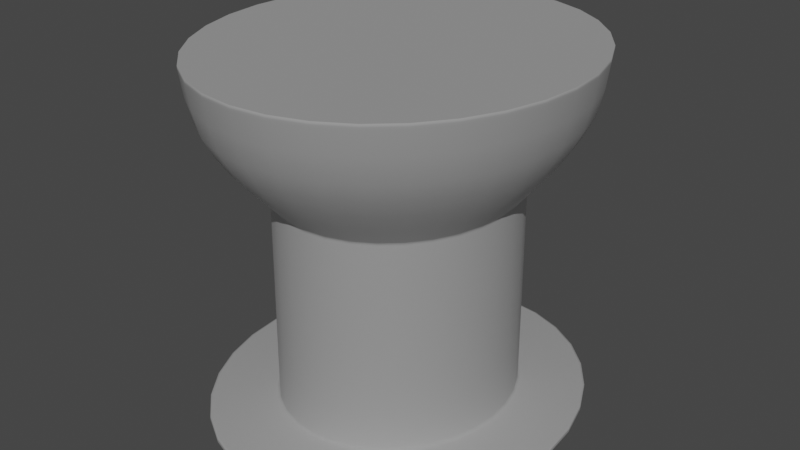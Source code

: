 # Source: pod.blend  (saved by Blender 2.83.18; exported with 4.5.12 LTS)
import bpy
from mathutils import Matrix  # noqa: F401  (used for matrix-valued properties, if any)

bpy.ops.wm.read_factory_settings(use_empty=True)
scene = bpy.context.scene
scene.name = 'Scene'

# ---- collections
col_collection = bpy.data.collections.new('Collection'); scene.collection.children.link(col_collection)
col_mesh = bpy.data.collections.new('Mesh'); scene.collection.children.link(col_mesh)
col_rig = bpy.data.collections.new('Rig'); scene.collection.children.link(col_rig)
col_extras = bpy.data.collections.new('Extras'); scene.collection.children.link(col_extras)

# ---- world
world_world = bpy.data.worlds.new('World'); scene.world = world_world
world_world.use_nodes = True; world_world.node_tree.nodes.clear()
_N = world_world.node_tree.nodes; _L = world_world.node_tree.links
n0 = _N.new('ShaderNodeOutputWorld'); n0.name = 'World Output'; n0.location = (300, 300)
n1 = _N.new('ShaderNodeBackground'); n1.name = 'Background'; n1.location = (10, 300)
n1.inputs[0].default_value = (0.05088, 0.05088, 0.05088, 1.0)
_L.new(n1.outputs[0], n0.inputs[0])
n0.is_active_output = True
world_world.color = (0.05088, 0.05088, 0.05088)
world_world.use_sun_shadow = False
world_world.sun_shadow_jitter_overblur = 0.0

# ---- lights
light_sun = bpy.data.lights.new('Sun', 'SUN')
light_sun.transmission_factor = 0.0
light_sun.energy = 1.0
light_sun.shadow_soft_size = 0.125

# ---- meshes
me_cylinder = bpy.data.meshes.new('Cylinder')
me_cylinder.from_pydata([(0.0, 1.0, 0.01669), (0.0, 1.0, 2.017), (0.1951, 0.9808, 0.01669), (0.1951, 0.9808, 2.017), (0.3827, 0.9239, 0.01669), (0.3827, 0.9239, 2.017), (0.5556, 0.8315, 0.01669), (0.5556, 0.8315, 2.017), (0.7071, 0.7071, 0.01669), (0.7071, 0.7071, 2.017), (0.8315, 0.5556, 0.01669), (0.8315, 0.5556, 2.017), (0.9239, 0.3827, 0.01669), (0.9239, 0.3827, 2.017), (0.9808, 0.1951, 0.01669), (0.9808, 0.1951, 2.017), (1.0, 7.55e-08, 0.01669), (1.0, 7.55e-08, 2.017), (0.9808, -0.1951, 0.01669), (0.9808, -0.1951, 2.017), (0.9239, -0.3827, 0.01669), (0.9239, -0.3827, 2.017), (0.8315, -0.5556, 0.01669), (0.8315, -0.5556, 2.017), (0.7071, -0.7071, 0.01669), (0.7071, -0.7071, 2.017), (0.5556, -0.8315, 0.01669), (0.5556, -0.8315, 2.017), (0.3827, -0.9239, 0.01669), (0.3827, -0.9239, 2.017), (0.1951, -0.9808, 0.01669), (0.1951, -0.9808, 2.017), (-3.258e-07, -1.0, 0.01669), (-3.258e-07, -1.0, 2.017), (-0.1951, -0.9808, 0.01669), (-0.1951, -0.9808, 2.017), (-0.3827, -0.9239, 0.01669), (-0.3827, -0.9239, 2.017), (-0.5556, -0.8315, 0.01669), (-0.5556, -0.8315, 2.017), (-0.7071, -0.7071, 0.01669), (-0.7071, -0.7071, 2.017), (-0.8315, -0.5556, 0.01669), (-0.8315, -0.5556, 2.017), (-0.9239, -0.3827, 0.01669), (-0.9239, -0.3827, 2.017), (-0.9808, -0.1951, 0.01669), (-0.9808, -0.1951, 2.017), (-1.0, 9.656e-07, 0.01669), (-1.0, 9.656e-07, 2.017), (-0.9808, 0.1951, 0.01669), (-0.9808, 0.1951, 2.017), (-0.9239, 0.3827, 0.01669), (-0.9239, 0.3827, 2.017), (-0.8315, 0.5556, 0.01669), (-0.8315, 0.5556, 2.017), (-0.7071, 0.7071, 0.01669), (-0.7071, 0.7071, 2.017), (-0.5556, 0.8315, 0.01669), (-0.5556, 0.8315, 2.017), (-0.3827, 0.9239, 0.01669), (-0.3827, 0.9239, 2.017), (-0.1951, 0.9808, 0.01669), (-0.1951, 0.9808, 2.017), (0.0, 1.0, 0.03801), (0.1951, 0.9808, 0.03801), (0.3827, 0.9239, 0.03801), (0.5556, 0.8315, 0.03801), (0.7071, 0.7071, 0.03801), (0.8315, 0.5556, 0.03801), (0.9239, 0.3827, 0.03801), (0.9808, 0.1951, 0.03801), (1.0, 7.55e-08, 0.03801), (0.9808, -0.1951, 0.03801), (0.9239, -0.3827, 0.03801), (0.8315, -0.5556, 0.03801), (0.7071, -0.7071, 0.03801), (0.5556, -0.8315, 0.03801), (0.3827, -0.9239, 0.03801), (0.1951, -0.9808, 0.03801), (-3.258e-07, -1.0, 0.03801), (-0.1951, -0.9808, 0.03801), (-0.3827, -0.9239, 0.03801), (-0.5556, -0.8315, 0.03801), (-0.7071, -0.7071, 0.03801), (-0.8315, -0.5556, 0.03801), (-0.9239, -0.3827, 0.03801), (-0.9808, -0.1951, 0.03801), (-1.0, 9.656e-07, 0.03801), (-0.9808, 0.1951, 0.03801), (-0.9239, 0.3827, 0.03801), (-0.8315, 0.5556, 0.03801), (-0.7071, 0.7071, 0.03801), (-0.5556, 0.8315, 0.03801), (-0.3827, 0.9239, 0.03801), (-0.1951, 0.9808, 0.03801), (0.0, 1.0, 2.001), (0.1951, 0.9808, 2.001), (0.3827, 0.9239, 2.001), (0.5556, 0.8315, 2.001), (0.7071, 0.7071, 2.001), (0.8315, 0.5556, 2.001), (0.9239, 0.3827, 2.001), (0.9808, 0.1951, 2.001), (1.0, 7.55e-08, 2.001), (0.9808, -0.1951, 2.001), (0.9239, -0.3827, 2.001), (0.8315, -0.5556, 2.001), (0.7071, -0.7071, 2.001), (0.5556, -0.8315, 2.001), (0.3827, -0.9239, 2.001), (0.1951, -0.9808, 2.001), (-3.258e-07, -1.0, 2.001), (-0.1951, -0.9808, 2.001), (-0.3827, -0.9239, 2.001), (-0.5556, -0.8315, 2.001), (-0.7071, -0.7071, 2.001), (-0.8315, -0.5556, 2.001), (-0.9239, -0.3827, 2.001), (-0.9808, -0.1951, 2.001), (-1.0, 9.656e-07, 2.001), (-0.9808, 0.1951, 2.001), (-0.9239, 0.3827, 2.001), (-0.8315, 0.5556, 2.001), (-0.7071, 0.7071, 2.001), (-0.5556, 0.8315, 2.001), (-0.3827, 0.9239, 2.001), (-0.1951, 0.9808, 2.001), (0.1852, 0.931, 1.72), (0.3633, 0.877, 1.72), (0.5274, 0.7893, 1.72), (0.6712, 0.6712, 1.72), (0.7893, 0.5274, 1.72), (0.877, 0.3633, 1.72), (0.931, 0.1852, 1.72), (0.9493, 8.685e-08, 1.72), (0.931, -0.1852, 1.72), (0.877, -0.3633, 1.72), (0.7893, -0.5274, 1.72), (0.6712, -0.6712, 1.72), (0.5274, -0.7893, 1.72), (0.3633, -0.877, 1.72), (0.1852, -0.931, 1.72), (-3.051e-07, -0.9493, 1.72), (-0.1852, -0.931, 1.72), (-0.3633, -0.877, 1.72), (-0.5274, -0.7893, 1.72), (-0.6712, -0.6712, 1.72), (-0.7893, -0.5274, 1.72), (-0.877, -0.3633, 1.72), (-0.931, -0.1852, 1.72), (-0.9493, 9.318e-07, 1.72), (-0.931, 0.1852, 1.72), (-0.877, 0.3633, 1.72), (-0.7893, 0.5274, 1.72), (-0.6712, 0.6712, 1.72), (-0.5274, 0.7893, 1.72), (-0.3633, 0.877, 1.72), (-0.1852, 0.931, 1.72), (4.25e-09, 0.9493, 1.72), (0.1614, 0.8115, 1.501), (0.3166, 0.7645, 1.501), (0.4597, 0.688, 1.501), (0.5851, 0.5851, 1.501), (0.688, 0.4597, 1.501), (0.7645, 0.3166, 1.501), (0.8115, 0.1614, 1.501), (0.8274, 1.148e-07, 1.501), (0.8115, -0.1614, 1.501), (0.7645, -0.3166, 1.501), (0.688, -0.4597, 1.501), (0.5851, -0.5851, 1.501), (0.4597, -0.688, 1.501), (0.3166, -0.7645, 1.501), (0.1614, -0.8115, 1.501), (-2.533e-07, -0.8274, 1.501), (-0.1614, -0.8115, 1.501), (-0.3166, -0.7645, 1.501), (-0.4597, -0.688, 1.501), (-0.5851, -0.5851, 1.501), (-0.688, -0.4597, 1.501), (-0.7645, -0.3166, 1.501), (-0.8115, -0.1614, 1.501), (-0.8274, 8.513e-07, 1.501), (-0.8115, 0.1614, 1.501), (-0.7645, 0.3167, 1.501), (-0.688, 0.4597, 1.501), (-0.5851, 0.5851, 1.501), (-0.4597, 0.688, 1.501), (-0.3166, 0.7645, 1.501), (-0.1614, 0.8115, 1.501), (1.628e-08, 0.8274, 1.501), (0.1234, 0.6203, 1.263), (0.242, 0.5843, 1.263), (0.3514, 0.5259, 1.263), (0.4472, 0.4472, 1.263), (0.5259, 0.3514, 1.263), (0.5843, 0.242, 1.263), (0.6203, 0.1234, 1.263), (0.6325, 1.574e-07, 1.263), (0.6203, -0.1234, 1.263), (0.5843, -0.242, 1.263), (0.5259, -0.3514, 1.263), (0.4472, -0.4472, 1.263), (0.3514, -0.5259, 1.263), (0.242, -0.5843, 1.263), (0.1234, -0.6203, 1.263), (-1.621e-07, -0.6325, 1.263), (-0.1234, -0.6203, 1.263), (-0.242, -0.5843, 1.263), (-0.3514, -0.5259, 1.263), (-0.4472, -0.4472, 1.263), (-0.5259, -0.3514, 1.263), (-0.5843, -0.242, 1.263), (-0.6203, -0.1234, 1.263), (-0.6325, 7.204e-07, 1.263), (-0.6203, 0.1234, 1.263), (-0.5843, 0.242, 1.263), (-0.5259, 0.3514, 1.263), (-0.4472, 0.4472, 1.263), (-0.3514, 0.5259, 1.263), (-0.242, 0.5843, 1.263), (-0.1234, 0.6203, 1.263), (4.399e-08, 0.6325, 1.263), (0.1245, 0.6261, 0.07338), (0.2443, 0.5897, 0.07338), (0.3546, 0.5307, 0.07338), (0.4514, 0.4514, 0.07338), (0.5307, 0.3546, 0.07338), (0.5897, 0.2443, 0.07338), (0.6261, 0.1245, 0.07338), (0.6383, 1.561e-07, 0.07338), (0.6261, -0.1245, 0.07338), (0.5897, -0.2443, 0.07338), (0.5307, -0.3546, 0.07338), (0.4514, -0.4514, 0.07338), (0.3546, -0.5307, 0.07338), (0.2443, -0.5897, 0.07338), (0.1245, -0.6261, 0.07338), (-1.647e-07, -0.6383, 0.07338), (-0.1245, -0.6261, 0.07338), (-0.2443, -0.5897, 0.07338), (-0.3546, -0.5307, 0.07338), (-0.4514, -0.4514, 0.07338), (-0.5307, -0.3546, 0.07338), (-0.5897, -0.2443, 0.07338), (-0.6261, -0.1245, 0.07338), (-0.6383, 7.243e-07, 0.07338), (-0.6261, 0.1245, 0.07338), (-0.5897, 0.2443, 0.07338), (-0.5307, 0.3546, 0.07338), (-0.4514, 0.4514, 0.07338), (-0.3546, 0.5307, 0.07338), (-0.2443, 0.5897, 0.07338), (-0.1245, 0.6261, 0.07338), (4.329e-08, 0.6383, 0.07338), (4.33e-08, 0.6382, 0.08802), (0.1245, 0.626, 0.08802), (0.2442, 0.5897, 0.08802), (0.3546, 0.5307, 0.08802), (0.4513, 0.4513, 0.08802), (0.5307, 0.3546, 0.08802), (0.5897, 0.2442, 0.08802), (0.626, 0.1245, 0.08802), (0.6382, 1.562e-07, 0.08802), (0.626, -0.1245, 0.08802), (0.5897, -0.2442, 0.08802), (0.5307, -0.3546, 0.08802), (0.4513, -0.4513, 0.08802), (0.3546, -0.5307, 0.08802), (0.2442, -0.5897, 0.08802), (0.1245, -0.626, 0.08802), (-1.647e-07, -0.6382, 0.08802), (-0.1245, -0.626, 0.08802), (-0.2442, -0.5897, 0.08802), (-0.3546, -0.5307, 0.08802), (-0.4513, -0.4513, 0.08802), (-0.5307, -0.3546, 0.08802), (-0.5897, -0.2442, 0.08802), (-0.626, -0.1245, 0.08802), (-0.6382, 7.243e-07, 0.08802), (-0.626, 0.1245, 0.08802), (-0.5897, 0.2442, 0.08802), (-0.5307, 0.3546, 0.08802), (-0.4513, 0.4513, 0.08802), (-0.3546, 0.5307, 0.08802), (-0.2442, 0.5897, 0.08802), (-0.1245, 0.626, 0.08802), (0.1279, 0.6427, 0.07172), (0.2508, 0.6055, 0.07172), (0.3641, 0.5449, 0.07172), (0.4634, 0.4634, 0.07172), (0.5449, 0.3641, 0.07172), (0.6055, 0.2508, 0.07172), (0.6427, 0.1279, 0.07172), (0.6553, 1.523e-07, 0.07172), (0.6427, -0.1279, 0.07172), (0.6055, -0.2508, 0.07172), (0.5449, -0.3641, 0.07172), (0.4634, -0.4634, 0.07172), (0.3641, -0.5449, 0.07172), (0.2508, -0.6055, 0.07172), (0.1279, -0.6427, 0.07172), (-1.723e-07, -0.6553, 0.07172), (-0.1279, -0.6427, 0.07172), (-0.2508, -0.6055, 0.07172), (-0.3641, -0.5449, 0.07172), (-0.4634, -0.4634, 0.07172), (-0.5449, -0.3641, 0.07172), (-0.6055, -0.2508, 0.07172), (-0.6427, -0.1278, 0.07172), (-0.6553, 7.357e-07, 0.07172), (-0.6427, 0.1279, 0.07172), (-0.6055, 0.2508, 0.07172), (-0.5449, 0.3641, 0.07172), (-0.4634, 0.4634, 0.07172), (-0.3641, 0.5449, 0.07172), (-0.2508, 0.6055, 0.07172), (-0.1278, 0.6427, 0.07172), (4.126e-08, 0.6553, 0.07172), (0.1929, 0.97, 0.03909), (0.3785, 0.9137, 0.03909), (0.5495, 0.8223, 0.03909), (0.6993, 0.6993, 0.03909), (0.8223, 0.5495, 0.03909), (0.9137, 0.3785, 0.03909), (0.97, 0.1929, 0.03909), (0.989, 7.795e-08, 0.03909), (0.97, -0.1929, 0.03909), (0.9137, -0.3785, 0.03909), (0.8223, -0.5495, 0.03909), (0.6993, -0.6993, 0.03909), (0.5495, -0.8223, 0.03909), (0.3785, -0.9137, 0.03909), (0.1929, -0.97, 0.03909), (-3.209e-07, -0.989, 0.03909), (-0.1929, -0.97, 0.03909), (-0.3785, -0.9137, 0.03909), (-0.5495, -0.8223, 0.03909), (-0.6993, -0.6993, 0.03909), (-0.8223, -0.5495, 0.03909), (-0.9137, -0.3785, 0.03909), (-0.97, -0.1929, 0.03909), (-0.989, 9.583e-07, 0.03909), (-0.97, 0.1929, 0.03909), (-0.9137, 0.3785, 0.03909), (-0.8223, 0.5495, 0.03909), (-0.6993, 0.6993, 0.03909), (-0.5495, 0.8223, 0.03909), (-0.3785, 0.9137, 0.03909), (-0.1929, 0.97, 0.03909), (1.316e-09, 0.989, 0.03909), (0.1951, 0.9808, 0.03375), (0.3827, 0.9239, 0.03375), (0.5556, 0.8315, 0.03375), (0.7071, 0.7071, 0.03375), (0.8315, 0.5556, 0.03375), (0.9239, 0.3827, 0.03375), (0.9808, 0.1951, 0.03375), (1.0, 7.55e-08, 0.03375), (0.9808, -0.1951, 0.03375), (0.9239, -0.3827, 0.03375), (0.8315, -0.5556, 0.03375), (0.7071, -0.7071, 0.03375), (0.5556, -0.8315, 0.03375), (0.3827, -0.9239, 0.03375), (0.1951, -0.9808, 0.03375), (-3.258e-07, -1.0, 0.03375), (-0.1951, -0.9808, 0.03375), (-0.3827, -0.9239, 0.03375), (-0.5556, -0.8315, 0.03375), (-0.7071, -0.7071, 0.03375), (-0.8315, -0.5556, 0.03375), (-0.9239, -0.3827, 0.03375), (-0.9808, -0.1951, 0.03375), (-1.0, 9.656e-07, 0.03375), (-0.9808, 0.1951, 0.03375), (-0.9239, 0.3827, 0.03375), (-0.8315, 0.5556, 0.03375), (-0.7071, 0.7071, 0.03375), (-0.5556, 0.8315, 0.03375), (-0.3827, 0.9239, 0.03375), (-0.1951, 0.9808, 0.03375), (0.0, 1.0, 0.03375), (0.1951, 0.9808, 0.02095), (0.3827, 0.9239, 0.02095), (0.5556, 0.8315, 0.02095), (0.7071, 0.7071, 0.02095), (0.8315, 0.5556, 0.02095), (0.9239, 0.3827, 0.02095), (0.9808, 0.1951, 0.02095), (1.0, 7.55e-08, 0.02095), (0.9808, -0.1951, 0.02095), (0.9239, -0.3827, 0.02095), (0.8315, -0.5556, 0.02095), (0.7071, -0.7071, 0.02095), (0.5556, -0.8315, 0.02095), (0.3827, -0.9239, 0.02095), (0.1951, -0.9808, 0.02095), (-3.258e-07, -1.0, 0.02095), (-0.1951, -0.9808, 0.02095), (-0.3827, -0.9239, 0.02095), (-0.5556, -0.8315, 0.02095), (-0.7071, -0.7071, 0.02095), (-0.8315, -0.5556, 0.02095), (-0.9239, -0.3827, 0.02095), (-0.9808, -0.1951, 0.02095), (-1.0, 9.656e-07, 0.02095), (-0.9808, 0.1951, 0.02095), (-0.9239, 0.3827, 0.02095), (-0.8315, 0.5556, 0.02095), (-0.7071, 0.7071, 0.02095), (-0.5556, 0.8315, 0.02095), (-0.3827, 0.9239, 0.02095), (-0.1951, 0.9808, 0.02095), (0.0, 1.0, 0.02095), (4.399e-08, 0.6325, 1.252), (0.1234, 0.6204, 1.252), (0.2421, 0.5844, 1.252), (0.3514, 0.5259, 1.252), (0.4473, 0.4473, 1.252), (0.5259, 0.3514, 1.252), (0.5844, 0.2421, 1.252), (0.6204, 0.1234, 1.252), (0.6325, 1.574e-07, 1.252), (0.6204, -0.1234, 1.252), (0.5844, -0.2421, 1.252), (0.5259, -0.3514, 1.252), (0.4473, -0.4473, 1.252), (0.3514, -0.5259, 1.252), (0.2421, -0.5844, 1.252), (0.1234, -0.6204, 1.252), (-1.621e-07, -0.6325, 1.252), (-0.1234, -0.6204, 1.252), (-0.2421, -0.5844, 1.252), (-0.3514, -0.5259, 1.252), (-0.4473, -0.4473, 1.252), (-0.5259, -0.3514, 1.252), (-0.5844, -0.2421, 1.252), (-0.6204, -0.1234, 1.252), (-0.6325, 7.205e-07, 1.252), (-0.6204, 0.1234, 1.252), (-0.5844, 0.2421, 1.252), (-0.5259, 0.3514, 1.252), (-0.4473, 0.4473, 1.252), (-0.3514, 0.5259, 1.252), (-0.2421, 0.5844, 1.252), (-0.1234, 0.6204, 1.252), (3.013e-08, 0.73, 1.382), (0.1424, 0.7159, 1.382), (0.2793, 0.6744, 1.382), (0.4055, 0.6069, 1.382), (0.5162, 0.5162, 1.382), (0.6069, 0.4055, 1.382), (0.6744, 0.2793, 1.382), (0.7159, 0.1424, 1.382), (0.73, 1.361e-07, 1.382), (0.7159, -0.1424, 1.382), (0.6744, -0.2793, 1.382), (0.6069, -0.4055, 1.382), (0.5162, -0.5162, 1.382), (0.4055, -0.6069, 1.382), (0.2793, -0.6744, 1.382), (0.1424, -0.7159, 1.382), (-2.077e-07, -0.73, 1.382), (-0.1424, -0.7159, 1.382), (-0.2793, -0.6744, 1.382), (-0.4055, -0.6069, 1.382), (-0.5162, -0.5162, 1.382), (-0.6069, -0.4055, 1.382), (-0.6744, -0.2793, 1.382), (-0.7159, -0.1424, 1.382), (-0.73, 7.859e-07, 1.382), (-0.7159, 0.1424, 1.382), (-0.6744, 0.2793, 1.382), (-0.6069, 0.4055, 1.382), (-0.5162, 0.5162, 1.382), (-0.4055, 0.6069, 1.382), (-0.2793, 0.6744, 1.382), (-0.1424, 0.7159, 1.382), (9.651e-09, 0.896, 1.61), (0.1748, 0.8788, 1.61), (0.3429, 0.8278, 1.61), (0.4978, 0.745, 1.61), (0.6336, 0.6336, 1.61), (0.745, 0.4978, 1.61), (0.8278, 0.3429, 1.61), (0.8788, 0.1748, 1.61), (0.896, 9.927e-08, 1.61), (0.8788, -0.1748, 1.61), (0.8278, -0.3429, 1.61), (0.745, -0.4978, 1.61), (0.6336, -0.6336, 1.61), (0.4978, -0.745, 1.61), (0.3429, -0.8278, 1.61), (0.1748, -0.8788, 1.61), (-2.823e-07, -0.896, 1.61), (-0.1748, -0.8788, 1.61), (-0.3429, -0.8278, 1.61), (-0.4978, -0.745, 1.61), (-0.6336, -0.6336, 1.61), (-0.745, -0.4978, 1.61), (-0.8278, -0.3429, 1.61), (-0.8788, -0.1748, 1.61), (-0.896, 8.968e-07, 1.61), (-0.8788, 0.1748, 1.61), (-0.8278, 0.3429, 1.61), (-0.745, 0.4978, 1.61), (-0.6336, 0.6336, 1.61), (-0.4978, 0.745, 1.61), (-0.3429, 0.8278, 1.61), (-0.1748, 0.8788, 1.61), (1.513e-09, 0.9823, 1.861), (0.1916, 0.9634, 1.861), (0.3759, 0.9075, 1.861), (0.5457, 0.8168, 1.861), (0.6946, 0.6946, 1.861), (0.8168, 0.5457, 1.861), (0.9075, 0.3759, 1.861), (0.9634, 0.1916, 1.861), (0.9823, 7.96e-08, 1.861), (0.9634, -0.1916, 1.861), (0.9075, -0.3759, 1.861), (0.8168, -0.5457, 1.861), (0.6946, -0.6946, 1.861), (0.5457, -0.8168, 1.861), (0.3759, -0.9075, 1.861), (0.1916, -0.9634, 1.861), (-3.186e-07, -0.9823, 1.861), (-0.1916, -0.9634, 1.861), (-0.3759, -0.9075, 1.861), (-0.5457, -0.8168, 1.861), (-0.6946, -0.6946, 1.861), (-0.8168, -0.5457, 1.861), (-0.9075, -0.3759, 1.861), (-0.9634, -0.1916, 1.861), (-0.9823, 9.54e-07, 1.861), (-0.9634, 0.1916, 1.861), (-0.9075, 0.3759, 1.861), (-0.8168, 0.5458, 1.861), (-0.6946, 0.6946, 1.861), (-0.5457, 0.8168, 1.861), (-0.3759, 0.9075, 1.861), (-0.1916, 0.9634, 1.861), (1.358e-10, 0.9984, 1.988), (0.1948, 0.9792, 1.988), (0.3821, 0.9224, 1.988), (0.5547, 0.8302, 1.988), (0.706, 0.706, 1.988), (0.8302, 0.5547, 1.988), (0.9224, 0.3821, 1.988), (0.9792, 0.1948, 1.988), (0.9984, 7.587e-08, 1.988), (0.9792, -0.1948, 1.988), (0.9224, -0.3821, 1.988), (0.8302, -0.5547, 1.988), (0.706, -0.706, 1.988), (0.5547, -0.8302, 1.988), (0.3821, -0.9224, 1.988), (0.1948, -0.9792, 1.988), (-3.252e-07, -0.9984, 1.988), (-0.1948, -0.9792, 1.988), (-0.3821, -0.9224, 1.988), (-0.5547, -0.8301, 1.988), (-0.706, -0.706, 1.988), (-0.8302, -0.5547, 1.988), (-0.9224, -0.3821, 1.988), (-0.9792, -0.1948, 1.988), (-0.9984, 9.646e-07, 1.988), (-0.9792, 0.1948, 1.988), (-0.9224, 0.3821, 1.988), (-0.8301, 0.5547, 1.988), (-0.706, 0.706, 1.988), (-0.5547, 0.8302, 1.988), (-0.3821, 0.9224, 1.988), (-0.1948, 0.9792, 1.988), (0.1252, 0.6293, 1.274), (0.2456, 0.5928, 1.274), (0.3565, 0.5335, 1.274), (0.4537, 0.4537, 1.274), (0.5335, 0.3565, 1.274), (0.5928, 0.2456, 1.274), (0.6293, 0.1252, 1.274), (0.6417, 1.554e-07, 1.274), (0.6293, -0.1252, 1.274), (0.5928, -0.2456, 1.274), (0.5335, -0.3565, 1.274), (0.4537, -0.4537, 1.274), (0.3565, -0.5335, 1.274), (0.2456, -0.5928, 1.274), (0.1252, -0.6293, 1.274), (-1.664e-07, -0.6417, 1.274), (-0.1252, -0.6293, 1.274), (-0.2456, -0.5928, 1.274), (-0.3565, -0.5335, 1.274), (-0.4537, -0.4537, 1.274), (-0.5335, -0.3565, 1.274), (-0.5928, -0.2456, 1.274), (-0.6293, -0.1252, 1.274), (-0.6417, 7.266e-07, 1.274), (-0.6293, 0.1252, 1.274), (-0.5928, 0.2456, 1.274), (-0.5335, 0.3565, 1.274), (-0.4537, 0.4537, 1.274), (-0.3565, 0.5335, 1.274), (-0.2456, 0.5928, 1.274), (-0.1252, 0.6293, 1.274), (4.269e-08, 0.6417, 1.274), (-0.5109, 0.7799, 2.017), (-0.2957, 0.8202, 2.017), (-0.06952, 0.8264, 2.017), (0.1588, 0.7982, 2.017), (0.3805, 0.7369, 2.017), (0.587, 0.6446, 2.017), (0.7705, 0.525, 2.017), (-0.6214, 0.5966, 2.017), (-0.3881, 0.6118, 2.017), (-0.1405, 0.6004, 2.017), (0.112, 0.563, 2.017), (0.3595, 0.501, 2.017), (0.5927, 0.4167, 2.017), (0.8024, 0.3134, 2.017), (-0.7093, 0.384, 2.017), (-0.4679, 0.3686, 2.017), (-0.2088, 0.3372, 2.017), (0.05787, 0.291, 2.017), (0.322, 0.2316, 2.017), (0.5733, 0.1615, 2.017), (0.8023, 0.0833, 2.017), (-0.7706, 0.1533, 2.017), (-0.5308, 0.1056, 2.017), (-0.2706, 0.05383, 2.017), (-4.545e-07, 3.874e-07, 2.017), (0.2706, -0.05382, 2.017), (0.5308, -0.1056, 2.017), (0.7706, -0.1533, 2.017), (-0.8023, -0.0833, 2.017), (-0.5733, -0.1615, 2.017), (-0.322, -0.2316, 2.017), (-0.05787, -0.291, 2.017), (0.2088, -0.3372, 2.017), (0.4679, -0.3686, 2.017), (0.7093, -0.384, 2.017), (-0.8024, -0.3134, 2.017), (-0.5927, -0.4167, 2.017), (-0.3595, -0.501, 2.017), (-0.112, -0.563, 2.017), (0.1405, -0.6004, 2.017), (0.3881, -0.6118, 2.017), (0.6214, -0.5966, 2.017), (-0.7705, -0.525, 2.017), (-0.587, -0.6446, 2.017), (-0.3805, -0.7369, 2.017), (-0.1588, -0.7982, 2.017), (0.06952, -0.8264, 2.017), (0.2957, -0.8202, 2.017), (0.5109, -0.7799, 2.017)], [], [(96, 1, 3, 97), (97, 3, 5, 98), (98, 5, 7, 99), (99, 7, 9, 100), (100, 9, 11, 101), (101, 11, 13, 102), (102, 13, 15, 103), (103, 15, 17, 104), (104, 17, 19, 105), (105, 19, 21, 106), (106, 21, 23, 107), (107, 23, 25, 108), (108, 25, 27, 109), (109, 27, 29, 110), (110, 29, 31, 111), (111, 31, 33, 112), (112, 33, 35, 113), (113, 35, 37, 114), (114, 37, 39, 115), (115, 39, 41, 116), (116, 41, 43, 117), (117, 43, 45, 118), (118, 45, 47, 119), (119, 47, 49, 120), (120, 49, 51, 121), (121, 51, 53, 122), (122, 53, 55, 123), (123, 55, 57, 124), (124, 57, 59, 125), (125, 59, 61, 126), (59, 57, 608, 61), (126, 61, 63, 127), (127, 63, 1, 96), (0, 2, 4, 6, 8, 10, 12, 14, 16, 18, 20, 22, 24, 26, 28, 30, 32, 34, 36, 38, 40, 42, 44, 46, 48, 50, 52, 54, 56, 58, 60, 62), (382, 95, 64, 383), (381, 94, 95, 382), (380, 93, 94, 381), (379, 92, 93, 380), (378, 91, 92, 379), (377, 90, 91, 378), (376, 89, 90, 377), (375, 88, 89, 376), (374, 87, 88, 375), (373, 86, 87, 374), (372, 85, 86, 373), (371, 84, 85, 372), (370, 83, 84, 371), (369, 82, 83, 370), (368, 81, 82, 369), (367, 80, 81, 368), (366, 79, 80, 367), (365, 78, 79, 366), (364, 77, 78, 365), (363, 76, 77, 364), (362, 75, 76, 363), (361, 74, 75, 362), (360, 73, 74, 361), (359, 72, 73, 360), (358, 71, 72, 359), (357, 70, 71, 358), (356, 69, 70, 357), (355, 68, 69, 356), (354, 67, 68, 355), (353, 66, 67, 354), (352, 65, 66, 353), (383, 64, 65, 352), (575, 127, 96, 544), (574, 126, 127, 575), (573, 125, 126, 574), (572, 124, 125, 573), (571, 123, 124, 572), (570, 122, 123, 571), (569, 121, 122, 570), (568, 120, 121, 569), (567, 119, 120, 568), (566, 118, 119, 567), (565, 117, 118, 566), (564, 116, 117, 565), (563, 115, 116, 564), (562, 114, 115, 563), (561, 113, 114, 562), (560, 112, 113, 561), (559, 111, 112, 560), (558, 110, 111, 559), (557, 109, 110, 558), (556, 108, 109, 557), (555, 107, 108, 556), (554, 106, 107, 555), (553, 105, 106, 554), (552, 104, 105, 553), (551, 103, 104, 552), (550, 102, 103, 551), (549, 101, 102, 550), (548, 100, 101, 549), (547, 99, 100, 548), (546, 98, 99, 547), (545, 97, 98, 546), (544, 96, 97, 545), (480, 159, 128, 481), (481, 128, 129, 482), (482, 129, 130, 483), (483, 130, 131, 484), (484, 131, 132, 485), (485, 132, 133, 486), (486, 133, 134, 487), (487, 134, 135, 488), (488, 135, 136, 489), (489, 136, 137, 490), (490, 137, 138, 491), (491, 138, 139, 492), (492, 139, 140, 493), (493, 140, 141, 494), (494, 141, 142, 495), (495, 142, 143, 496), (496, 143, 144, 497), (497, 144, 145, 498), (498, 145, 146, 499), (499, 146, 147, 500), (500, 147, 148, 501), (501, 148, 149, 502), (502, 149, 150, 503), (503, 150, 151, 504), (504, 151, 152, 505), (505, 152, 153, 506), (506, 153, 154, 507), (507, 154, 155, 508), (508, 155, 156, 509), (509, 156, 157, 510), (510, 157, 158, 511), (511, 158, 159, 480), (479, 190, 191, 448), (478, 189, 190, 479), (477, 188, 189, 478), (476, 187, 188, 477), (475, 186, 187, 476), (474, 185, 186, 475), (473, 184, 185, 474), (472, 183, 184, 473), (471, 182, 183, 472), (470, 181, 182, 471), (469, 180, 181, 470), (468, 179, 180, 469), (467, 178, 179, 468), (466, 177, 178, 467), (465, 176, 177, 466), (464, 175, 176, 465), (463, 174, 175, 464), (462, 173, 174, 463), (461, 172, 173, 462), (460, 171, 172, 461), (459, 170, 171, 460), (458, 169, 170, 459), (457, 168, 169, 458), (456, 167, 168, 457), (455, 166, 167, 456), (454, 165, 166, 455), (453, 164, 165, 454), (452, 163, 164, 453), (451, 162, 163, 452), (450, 161, 162, 451), (449, 160, 161, 450), (448, 191, 160, 449), (416, 223, 192, 417), (417, 192, 193, 418), (418, 193, 194, 419), (419, 194, 195, 420), (420, 195, 196, 421), (421, 196, 197, 422), (422, 197, 198, 423), (423, 198, 199, 424), (424, 199, 200, 425), (425, 200, 201, 426), (426, 201, 202, 427), (427, 202, 203, 428), (428, 203, 204, 429), (429, 204, 205, 430), (430, 205, 206, 431), (431, 206, 207, 432), (432, 207, 208, 433), (433, 208, 209, 434), (434, 209, 210, 435), (435, 210, 211, 436), (436, 211, 212, 437), (437, 212, 213, 438), (438, 213, 214, 439), (439, 214, 215, 440), (440, 215, 216, 441), (441, 216, 217, 442), (442, 217, 218, 443), (443, 218, 219, 444), (444, 219, 220, 445), (445, 220, 221, 446), (446, 221, 222, 447), (447, 222, 223, 416), (318, 254, 255, 319), (317, 253, 254, 318), (316, 252, 253, 317), (315, 251, 252, 316), (314, 250, 251, 315), (313, 249, 250, 314), (312, 248, 249, 313), (311, 247, 248, 312), (310, 246, 247, 311), (309, 245, 246, 310), (308, 244, 245, 309), (307, 243, 244, 308), (306, 242, 243, 307), (305, 241, 242, 306), (304, 240, 241, 305), (303, 239, 240, 304), (302, 238, 239, 303), (301, 237, 238, 302), (300, 236, 237, 301), (299, 235, 236, 300), (298, 234, 235, 299), (297, 233, 234, 298), (296, 232, 233, 297), (295, 231, 232, 296), (294, 230, 231, 295), (293, 229, 230, 294), (292, 228, 229, 293), (291, 227, 228, 292), (290, 226, 227, 291), (289, 225, 226, 290), (288, 224, 225, 289), (319, 255, 224, 288), (254, 287, 256, 255), (253, 286, 287, 254), (252, 285, 286, 253), (251, 284, 285, 252), (250, 283, 284, 251), (249, 282, 283, 250), (248, 281, 282, 249), (247, 280, 281, 248), (246, 279, 280, 247), (245, 278, 279, 246), (244, 277, 278, 245), (243, 276, 277, 244), (242, 275, 276, 243), (241, 274, 275, 242), (240, 273, 274, 241), (239, 272, 273, 240), (238, 271, 272, 239), (237, 270, 271, 238), (236, 269, 270, 237), (235, 268, 269, 236), (234, 267, 268, 235), (233, 266, 267, 234), (232, 265, 266, 233), (231, 264, 265, 232), (230, 263, 264, 231), (229, 262, 263, 230), (228, 261, 262, 229), (227, 260, 261, 228), (226, 259, 260, 227), (225, 258, 259, 226), (224, 257, 258, 225), (255, 256, 257, 224), (351, 319, 288, 320), (320, 288, 289, 321), (321, 289, 290, 322), (322, 290, 291, 323), (323, 291, 292, 324), (324, 292, 293, 325), (325, 293, 294, 326), (326, 294, 295, 327), (327, 295, 296, 328), (328, 296, 297, 329), (329, 297, 298, 330), (330, 298, 299, 331), (331, 299, 300, 332), (332, 300, 301, 333), (333, 301, 302, 334), (334, 302, 303, 335), (335, 303, 304, 336), (336, 304, 305, 337), (337, 305, 306, 338), (338, 306, 307, 339), (339, 307, 308, 340), (340, 308, 309, 341), (341, 309, 310, 342), (342, 310, 311, 343), (343, 311, 312, 344), (344, 312, 313, 345), (345, 313, 314, 346), (346, 314, 315, 347), (347, 315, 316, 348), (348, 316, 317, 349), (349, 317, 318, 350), (350, 318, 319, 351), (95, 350, 351, 64), (94, 349, 350, 95), (93, 348, 349, 94), (92, 347, 348, 93), (91, 346, 347, 92), (90, 345, 346, 91), (89, 344, 345, 90), (88, 343, 344, 89), (87, 342, 343, 88), (86, 341, 342, 87), (85, 340, 341, 86), (84, 339, 340, 85), (83, 338, 339, 84), (82, 337, 338, 83), (81, 336, 337, 82), (80, 335, 336, 81), (79, 334, 335, 80), (78, 333, 334, 79), (77, 332, 333, 78), (76, 331, 332, 77), (75, 330, 331, 76), (74, 329, 330, 75), (73, 328, 329, 74), (72, 327, 328, 73), (71, 326, 327, 72), (70, 325, 326, 71), (69, 324, 325, 70), (68, 323, 324, 69), (67, 322, 323, 68), (66, 321, 322, 67), (65, 320, 321, 66), (64, 351, 320, 65), (415, 383, 352, 384), (384, 352, 353, 385), (385, 353, 354, 386), (386, 354, 355, 387), (387, 355, 356, 388), (388, 356, 357, 389), (389, 357, 358, 390), (390, 358, 359, 391), (391, 359, 360, 392), (392, 360, 361, 393), (393, 361, 362, 394), (394, 362, 363, 395), (395, 363, 364, 396), (396, 364, 365, 397), (397, 365, 366, 398), (398, 366, 367, 399), (399, 367, 368, 400), (400, 368, 369, 401), (401, 369, 370, 402), (402, 370, 371, 403), (403, 371, 372, 404), (404, 372, 373, 405), (405, 373, 374, 406), (406, 374, 375, 407), (407, 375, 376, 408), (408, 376, 377, 409), (409, 377, 378, 410), (410, 378, 379, 411), (411, 379, 380, 412), (412, 380, 381, 413), (413, 381, 382, 414), (414, 382, 383, 415), (62, 414, 415, 0), (60, 413, 414, 62), (58, 412, 413, 60), (56, 411, 412, 58), (54, 410, 411, 56), (52, 409, 410, 54), (50, 408, 409, 52), (48, 407, 408, 50), (46, 406, 407, 48), (44, 405, 406, 46), (42, 404, 405, 44), (40, 403, 404, 42), (38, 402, 403, 40), (36, 401, 402, 38), (34, 400, 401, 36), (32, 399, 400, 34), (30, 398, 399, 32), (28, 397, 398, 30), (26, 396, 397, 28), (24, 395, 396, 26), (22, 394, 395, 24), (20, 393, 394, 22), (18, 392, 393, 20), (16, 391, 392, 18), (14, 390, 391, 16), (12, 389, 390, 14), (10, 388, 389, 12), (8, 387, 388, 10), (6, 386, 387, 8), (4, 385, 386, 6), (2, 384, 385, 4), (0, 415, 384, 2), (287, 447, 416, 256), (286, 446, 447, 287), (285, 445, 446, 286), (284, 444, 445, 285), (283, 443, 444, 284), (282, 442, 443, 283), (281, 441, 442, 282), (280, 440, 441, 281), (279, 439, 440, 280), (278, 438, 439, 279), (277, 437, 438, 278), (276, 436, 437, 277), (275, 435, 436, 276), (274, 434, 435, 275), (273, 433, 434, 274), (272, 432, 433, 273), (271, 431, 432, 272), (270, 430, 431, 271), (269, 429, 430, 270), (268, 428, 429, 269), (267, 427, 428, 268), (266, 426, 427, 267), (265, 425, 426, 266), (264, 424, 425, 265), (263, 423, 424, 264), (262, 422, 423, 263), (261, 421, 422, 262), (260, 420, 421, 261), (259, 419, 420, 260), (258, 418, 419, 259), (257, 417, 418, 258), (256, 416, 417, 257), (607, 448, 449, 576), (576, 449, 450, 577), (577, 450, 451, 578), (578, 451, 452, 579), (579, 452, 453, 580), (580, 453, 454, 581), (581, 454, 455, 582), (582, 455, 456, 583), (583, 456, 457, 584), (584, 457, 458, 585), (585, 458, 459, 586), (586, 459, 460, 587), (587, 460, 461, 588), (588, 461, 462, 589), (589, 462, 463, 590), (590, 463, 464, 591), (591, 464, 465, 592), (592, 465, 466, 593), (593, 466, 467, 594), (594, 467, 468, 595), (595, 468, 469, 596), (596, 469, 470, 597), (597, 470, 471, 598), (598, 471, 472, 599), (599, 472, 473, 600), (600, 473, 474, 601), (601, 474, 475, 602), (602, 475, 476, 603), (603, 476, 477, 604), (604, 477, 478, 605), (605, 478, 479, 606), (606, 479, 448, 607), (190, 511, 480, 191), (189, 510, 511, 190), (188, 509, 510, 189), (187, 508, 509, 188), (186, 507, 508, 187), (185, 506, 507, 186), (184, 505, 506, 185), (183, 504, 505, 184), (182, 503, 504, 183), (181, 502, 503, 182), (180, 501, 502, 181), (179, 500, 501, 180), (178, 499, 500, 179), (177, 498, 499, 178), (176, 497, 498, 177), (175, 496, 497, 176), (174, 495, 496, 175), (173, 494, 495, 174), (172, 493, 494, 173), (171, 492, 493, 172), (170, 491, 492, 171), (169, 490, 491, 170), (168, 489, 490, 169), (167, 488, 489, 168), (166, 487, 488, 167), (165, 486, 487, 166), (164, 485, 486, 165), (163, 484, 485, 164), (162, 483, 484, 163), (161, 482, 483, 162), (160, 481, 482, 161), (191, 480, 481, 160), (159, 512, 513, 128), (128, 513, 514, 129), (129, 514, 515, 130), (130, 515, 516, 131), (131, 516, 517, 132), (132, 517, 518, 133), (133, 518, 519, 134), (134, 519, 520, 135), (135, 520, 521, 136), (136, 521, 522, 137), (137, 522, 523, 138), (138, 523, 524, 139), (139, 524, 525, 140), (140, 525, 526, 141), (141, 526, 527, 142), (142, 527, 528, 143), (143, 528, 529, 144), (144, 529, 530, 145), (145, 530, 531, 146), (146, 531, 532, 147), (147, 532, 533, 148), (148, 533, 534, 149), (149, 534, 535, 150), (150, 535, 536, 151), (151, 536, 537, 152), (152, 537, 538, 153), (153, 538, 539, 154), (154, 539, 540, 155), (155, 540, 541, 156), (156, 541, 542, 157), (157, 542, 543, 158), (158, 543, 512, 159), (512, 544, 545, 513), (513, 545, 546, 514), (514, 546, 547, 515), (515, 547, 548, 516), (516, 548, 549, 517), (517, 549, 550, 518), (518, 550, 551, 519), (519, 551, 552, 520), (520, 552, 553, 521), (521, 553, 554, 522), (522, 554, 555, 523), (523, 555, 556, 524), (524, 556, 557, 525), (525, 557, 558, 526), (526, 558, 559, 527), (527, 559, 560, 528), (528, 560, 561, 529), (529, 561, 562, 530), (530, 562, 563, 531), (531, 563, 564, 532), (532, 564, 565, 533), (533, 565, 566, 534), (534, 566, 567, 535), (535, 567, 568, 536), (536, 568, 569, 537), (537, 569, 570, 538), (538, 570, 571, 539), (539, 571, 572, 540), (540, 572, 573, 541), (541, 573, 574, 542), (542, 574, 575, 543), (543, 575, 544, 512), (222, 606, 607, 223), (221, 605, 606, 222), (220, 604, 605, 221), (219, 603, 604, 220), (218, 602, 603, 219), (217, 601, 602, 218), (216, 600, 601, 217), (215, 599, 600, 216), (214, 598, 599, 215), (213, 597, 598, 214), (212, 596, 597, 213), (211, 595, 596, 212), (210, 594, 595, 211), (209, 593, 594, 210), (208, 592, 593, 209), (207, 591, 592, 208), (206, 590, 591, 207), (205, 589, 590, 206), (204, 588, 589, 205), (203, 587, 588, 204), (202, 586, 587, 203), (201, 585, 586, 202), (200, 584, 585, 201), (199, 583, 584, 200), (198, 582, 583, 199), (197, 581, 582, 198), (196, 580, 581, 197), (195, 579, 580, 196), (194, 578, 579, 195), (193, 577, 578, 194), (192, 576, 577, 193), (223, 607, 576, 192), (57, 55, 615, 608), (55, 53, 622, 615), (53, 51, 629, 622), (51, 49, 636, 629), (49, 47, 643, 636), (47, 45, 650, 643), (45, 43, 41, 650), (61, 608, 609, 63), (608, 615, 616, 609), (615, 622, 623, 616), (622, 629, 630, 623), (629, 636, 637, 630), (636, 643, 644, 637), (643, 650, 651, 644), (650, 41, 39, 651), (63, 609, 610, 1), (609, 616, 617, 610), (616, 623, 624, 617), (623, 630, 631, 624), (630, 637, 638, 631), (637, 644, 645, 638), (644, 651, 652, 645), (651, 39, 37, 652), (1, 610, 611, 3), (610, 617, 618, 611), (617, 624, 625, 618), (624, 631, 632, 625), (631, 638, 639, 632), (638, 645, 646, 639), (645, 652, 653, 646), (652, 37, 35, 653), (3, 611, 612, 5), (611, 618, 619, 612), (618, 625, 626, 619), (625, 632, 633, 626), (632, 639, 640, 633), (639, 646, 647, 640), (646, 653, 654, 647), (653, 35, 33, 654), (5, 612, 613, 7), (612, 619, 620, 613), (619, 626, 627, 620), (626, 633, 634, 627), (633, 640, 641, 634), (640, 647, 648, 641), (647, 654, 655, 648), (654, 33, 31, 655), (7, 613, 614, 9), (613, 620, 621, 614), (620, 627, 628, 621), (627, 634, 635, 628), (634, 641, 642, 635), (641, 648, 649, 642), (648, 655, 656, 649), (655, 31, 29, 656), (9, 614, 13, 11), (614, 621, 15, 13), (621, 628, 17, 15), (628, 635, 19, 17), (635, 642, 21, 19), (642, 649, 23, 21), (649, 656, 25, 23), (656, 29, 27, 25)])
me_cylinder.polygons.foreach_set('use_smooth', [1, 1, 1, 1, 1, 1, 1, 1, 1, 1, 1, 1, 1, 1, 1, 1, 1, 1, 1, 1, 1, 1, 1, 1, 1, 1, 1, 1, 1, 1, 0, 1, 1, 0, 1, 1, 1, 1, 1, 1, 1, 1, 1, 1, 1, 1, 1, 1, 1, 1, 1, 1, 1, 1, 1, 1, 1, 1, 1, 1, 1, 1, 1, 1, 1, 1, 1, 1, 1, 1, 1, 1, 1, 1, 1, 1, 1, 1, 1, 1, 1, 1, 1, 1, 1, 1, 1, 1, 1, 1, 1, 1, 1, 1, 1, 1, 1, 1, 1, 1, 1, 1, 1, 1, 1, 1, 1, 1, 1, 1, 1, 1, 1, 1, 1, 1, 1, 1, 1, 1, 1, 1, 1, 1, 1, 1, 1, 1, 1, 1, 1, 1, 1, 1, 1, 1, 1, 1, 1, 1, 1, 1, 1, 1, 1, 1, 1, 1, 1, 1, 1, 1, 1, 1, 1, 1, 1, 1, 1, 1, 1, 1, 1, 1, 1, 1, 1, 1, 1, 1, 1, 1, 1, 1, 1, 1, 1, 1, 1, 1, 1, 1, 1, 1, 1, 1, 1, 1, 1, 1, 1, 1, 1, 1, 1, 1, 1, 1, 1, 1, 1, 1, 1, 1, 1, 1, 1, 1, 1, 1, 1, 1, 1, 1, 1, 1, 1, 1, 1, 1, 1, 1, 1, 1, 1, 1, 1, 1, 1, 1, 1, 1, 1, 1, 1, 1, 1, 1, 1, 1, 1, 1, 1, 1, 1, 1, 1, 1, 1, 1, 1, 1, 1, 1, 1, 1, 1, 1, 1, 1, 1, 1, 1, 1, 1, 1, 1, 1, 1, 1, 1, 1, 1, 1, 1, 1, 1, 1, 1, 1, 1, 1, 1, 1, 1, 1, 1, 1, 1, 1, 1, 1, 1, 1, 1, 1, 1, 1, 1, 1, 1, 1, 1, 1, 1, 1, 1, 1, 1, 1, 1, 1, 1, 1, 1, 1, 1, 1, 1, 1, 1, 1, 1, 1, 1, 1, 1, 1, 1, 1, 1, 1, 1, 1, 1, 1, 1, 1, 1, 1, 1, 1, 1, 1, 1, 1, 1, 1, 1, 1, 1, 1, 1, 1, 1, 1, 1, 1, 1, 1, 1, 1, 1, 1, 1, 1, 1, 1, 1, 1, 1, 1, 1, 1, 1, 1, 1, 1, 1, 1, 1, 1, 1, 1, 1, 1, 1, 1, 1, 1, 1, 1, 1, 1, 1, 1, 1, 1, 1, 1, 1, 1, 1, 1, 1, 1, 1, 1, 1, 1, 1, 1, 1, 1, 1, 1, 1, 1, 1, 1, 1, 1, 1, 1, 1, 1, 1, 1, 1, 1, 1, 1, 1, 1, 1, 1, 1, 1, 1, 1, 1, 1, 1, 1, 1, 1, 1, 1, 1, 1, 1, 1, 1, 1, 1, 1, 1, 1, 1, 1, 1, 1, 1, 1, 1, 1, 1, 1, 1, 1, 1, 1, 1, 1, 1, 1, 1, 1, 1, 1, 1, 1, 1, 1, 1, 1, 1, 1, 1, 1, 1, 1, 1, 1, 1, 1, 1, 1, 1, 1, 1, 1, 1, 1, 1, 1, 1, 1, 1, 1, 1, 1, 1, 1, 1, 1, 1, 1, 1, 1, 1, 1, 1, 1, 1, 1, 1, 1, 1, 1, 1, 1, 1, 1, 1, 1, 1, 1, 1, 1, 1, 1, 1, 1, 1, 1, 1, 1, 1, 1, 1, 1, 1, 1, 1, 1, 1, 1, 1, 1, 1, 1, 1, 1, 1, 1, 1, 1, 1, 1, 1, 1, 1, 1, 1, 1, 1, 1, 0, 0, 0, 0, 0, 0, 0, 0, 0, 0, 0, 0, 0, 0, 0, 0, 0, 0, 0, 0, 0, 0, 0, 0, 0, 0, 0, 0, 0, 0, 0, 0, 0, 0, 0, 0, 0, 0, 0, 0, 0, 0, 0, 0, 0, 0, 0, 0, 0, 0, 0, 0, 0, 0, 0, 0, 0, 0, 0, 0, 0, 0, 0])
_uv = me_cylinder.uv_layers.new(name='UVMap')
_uv.uv.foreach_set('vector', [0.5, 0.9696, 0.5, 0.9775, 0.5975, 0.9775, 0.5975, 0.9696, 0.5975, 0.9696, 0.5975, 0.9775, 0.6913, 0.9775, 0.6913, 0.9696, 0.6913, 0.9696, 0.6913, 0.9775, 0.7778, 0.9775, 0.7778, 0.9696, 0.7778, 0.9696, 0.7778, 0.9775, 0.8536, 0.9775, 0.8536, 0.9696, 0.8536, 0.9696, 0.8536, 0.9775, 0.7778, 0.9775, 0.7778, 0.9696, 0.7778, 0.9696, 0.7778, 0.9775, 0.6913, 0.9775, 0.6913, 0.9696, 0.6913, 0.9696, 0.6913, 0.9775, 0.5975, 0.9775, 0.5975, 0.9696, 0.5975, 0.9696, 0.5975, 0.9775, 0.5, 0.9775, 0.5, 0.9696, 0.5, 0.9696, 0.5, 0.9775, 0.4025, 0.9775, 0.4025, 0.9696, 0.4025, 0.9696, 0.4025, 0.9775, 0.3087, 0.9775, 0.3087, 0.9696, 0.3087, 0.9696, 0.3087, 0.9775, 0.2222, 0.9775, 0.2222, 0.9696, 0.2222, 0.9696, 0.2222, 0.9775, 0.1464, 0.9775, 0.1464, 0.9696, 0.8536, 0.9696, 0.8536, 0.9775, 0.7778, 0.9775, 0.7778, 0.9696, 0.7778, 0.9696, 0.7778, 0.9775, 0.6913, 0.9775, 0.6913, 0.9696, 0.6913, 0.9696, 0.6913, 0.9775, 0.5975, 0.9775, 0.5975, 0.9696, 0.5975, 0.9696, 0.5975, 0.9775, 0.5, 0.9775, 0.5, 0.9696, 0.5, 0.9696, 0.5, 0.9775, 0.4025, 0.9775, 0.4025, 0.9696, 0.4025, 0.9696, 0.4025, 0.9775, 0.3087, 0.9775, 0.3087, 0.9696, 0.3087, 0.9696, 0.3087, 0.9775, 0.2222, 0.9775, 0.2222, 0.9696, 0.2222, 0.9696, 0.2222, 0.9775, 0.1464, 0.9775, 0.1464, 0.9696, 0.1464, 0.9696, 0.1464, 0.9775, 0.2222, 0.9775, 0.2222, 0.9696, 0.2222, 0.9696, 0.2222, 0.9775, 0.3087, 0.9775, 0.3087, 0.9696, 0.3087, 0.9696, 0.3087, 0.9775, 0.4025, 0.9775, 0.4025, 0.9696, 0.4025, 0.9696, 0.4025, 0.9775, 0.5, 0.9775, 0.5, 0.9696, 0.5, 0.9696, 0.5, 0.9775, 0.5975, 0.9775, 0.5975, 0.9696, 0.5975, 0.9696, 0.5975, 0.9775, 0.6913, 0.9775, 0.6913, 0.9696, 0.6913, 0.9696, 0.6913, 0.9775, 0.7778, 0.9775, 0.7778, 0.9696, 0.7778, 0.9696, 0.7778, 0.9775, 0.8536, 0.9775, 0.8536, 0.9696, 0.1464, 0.9696, 0.1464, 0.9775, 0.2222, 0.9775, 0.2222, 0.9696, 0.2222, 0.9696, 0.2222, 0.9775, 0.3087, 0.9775, 0.3087, 0.9696, 0.2222, 0.9157, 0.1464, 0.8536, 0.2445, 0.89, 0.3087, 0.9619, 0.3087, 0.9696, 0.3087, 0.9775, 0.4025, 0.9775, 0.4025, 0.9696, 0.4025, 0.9696, 0.4025, 0.9775, 0.5, 0.9775, 0.5, 0.9696, 0.5, 1.0, 0.5975, 0.9904, 0.6913, 0.9619, 0.7778, 0.9157, 0.8536, 0.8536, 0.9157, 0.7778, 0.9619, 0.6913, 0.9904, 0.5975, 1.0, 0.5, 0.9904, 0.4025, 0.9619, 0.3087, 0.9157, 0.2222, 0.8536, 0.1464, 0.7778, 0.08427, 0.6913, 0.03806, 0.5975, 0.009607, 0.5, -1.788e-07, 0.4025, 0.009607, 0.3087, 0.03806, 0.2222, 0.08427, 0.1464, 0.1464, 0.08426, 0.2222, 0.03806, 0.3087, 0.009607, 0.4025, -5.96e-08, 0.5, 0.009607, 0.5975, 0.03806, 0.6913, 0.08427, 0.7778, 0.1464, 0.8536, 0.2222, 0.9157, 0.3087, 0.9619, 0.4025, 0.9904, 0.4025, -0.01402, 0.4025, -0.01188, 0.5, -0.01188, 0.5, -0.01402, 0.3087, -0.01402, 0.3087, -0.01188, 0.4025, -0.01188, 0.4025, -0.01402, 0.2222, -0.01402, 0.2222, -0.01188, 0.3087, -0.01188, 0.3087, -0.01402, 0.1464, -0.01402, 0.1464, -0.01188, 0.2222, -0.01188, 0.2222, -0.01402, 0.7778, -0.01402, 0.7778, -0.01188, 0.8536, -0.01188, 0.8536, -0.01402, 0.6913, -0.01402, 0.6913, -0.01188, 0.7778, -0.01188, 0.7778, -0.01402, 0.5975, -0.01402, 0.5975, -0.01188, 0.6913, -0.01188, 0.6913, -0.01402, 0.5, -0.01402, 0.5, -0.01188, 0.5975, -0.01188, 0.5975, -0.01402, 0.4025, -0.01402, 0.4025, -0.01188, 0.5, -0.01188, 0.5, -0.01402, 0.3087, -0.01402, 0.3087, -0.01188, 0.4025, -0.01188, 0.4025, -0.01402, 0.2222, -0.01402, 0.2222, -0.01188, 0.3087, -0.01188, 0.3087, -0.01402, 0.1464, -0.01402, 0.1464, -0.01188, 0.2222, -0.01188, 0.2222, -0.01402, 0.2222, -0.01402, 0.2222, -0.01188, 0.1464, -0.01188, 0.1464, -0.01402, 0.3087, -0.01402, 0.3087, -0.01188, 0.2222, -0.01188, 0.2222, -0.01402, 0.4025, -0.01402, 0.4025, -0.01188, 0.3087, -0.01188, 0.3087, -0.01402, 0.5, -0.01402, 0.5, -0.01188, 0.4025, -0.01188, 0.4025, -0.01402, 0.5975, -0.01402, 0.5975, -0.01188, 0.5, -0.01188, 0.5, -0.01402, 0.6913, -0.01402, 0.6913, -0.01188, 0.5975, -0.01188, 0.5975, -0.01402, 0.7778, -0.01402, 0.7778, -0.01188, 0.6913, -0.01188, 0.6913, -0.01402, 0.8536, -0.01402, 0.8536, -0.01188, 0.7778, -0.01188, 0.7778, -0.01402, 0.2222, -0.01402, 0.2222, -0.01188, 0.1464, -0.01188, 0.1464, -0.01402, 0.3087, -0.01402, 0.3087, -0.01188, 0.2222, -0.01188, 0.2222, -0.01402, 0.4025, -0.01402, 0.4025, -0.01188, 0.3087, -0.01188, 0.3087, -0.01402, 0.5, -0.01402, 0.5, -0.01188, 0.4025, -0.01188, 0.4025, -0.01402, 0.5975, -0.01402, 0.5975, -0.01188, 0.5, -0.01188, 0.5, -0.01402, 0.6913, -0.01402, 0.6913, -0.01188, 0.5975, -0.01188, 0.5975, -0.01402, 0.7778, -0.01402, 0.7778, -0.01188, 0.6913, -0.01188, 0.6913, -0.01402, 0.8536, -0.01402, 0.8536, -0.01188, 0.7778, -0.01188, 0.7778, -0.01402, 0.7778, -0.01402, 0.7778, -0.01188, 0.8536, -0.01188, 0.8536, -0.01402, 0.6913, -0.01402, 0.6913, -0.01188, 0.7778, -0.01188, 0.7778, -0.01402, 0.5975, -0.01402, 0.5975, -0.01188, 0.6913, -0.01188, 0.6913, -0.01402, 0.5, -0.01402, 0.5, -0.01188, 0.5975, -0.01188, 0.5975, -0.01402, 0.4026, 0.9633, 0.4025, 0.9696, 0.5, 0.9696, 0.5, 0.9633, 0.309, 0.9633, 0.3087, 0.9696, 0.4025, 0.9696, 0.4026, 0.9633, 0.2227, 0.9633, 0.2222, 0.9696, 0.3087, 0.9696, 0.309, 0.9633, 0.147, 0.9633, 0.1464, 0.9696, 0.2222, 0.9696, 0.2227, 0.9633, 0.7773, 0.9633, 0.7778, 0.9696, 0.8536, 0.9696, 0.853, 0.9633, 0.691, 0.9633, 0.6913, 0.9696, 0.7778, 0.9696, 0.7773, 0.9633, 0.5974, 0.9633, 0.5975, 0.9696, 0.6913, 0.9696, 0.691, 0.9633, 0.5, 0.9633, 0.5, 0.9696, 0.5975, 0.9696, 0.5974, 0.9633, 0.4026, 0.9633, 0.4025, 0.9696, 0.5, 0.9696, 0.5, 0.9633, 0.309, 0.9633, 0.3087, 0.9696, 0.4025, 0.9696, 0.4026, 0.9633, 0.2227, 0.9633, 0.2222, 0.9696, 0.3087, 0.9696, 0.309, 0.9633, 0.147, 0.9633, 0.1464, 0.9696, 0.2222, 0.9696, 0.2227, 0.9633, 0.2227, 0.9633, 0.2222, 0.9696, 0.1464, 0.9696, 0.147, 0.9633, 0.309, 0.9633, 0.3087, 0.9696, 0.2222, 0.9696, 0.2227, 0.9633, 0.4026, 0.9633, 0.4025, 0.9696, 0.3087, 0.9696, 0.309, 0.9633, 0.5, 0.9633, 0.5, 0.9696, 0.4025, 0.9696, 0.4026, 0.9633, 0.5974, 0.9633, 0.5975, 0.9696, 0.5, 0.9696, 0.5, 0.9633, 0.691, 0.9633, 0.6913, 0.9696, 0.5975, 0.9696, 0.5974, 0.9633, 0.7773, 0.9633, 0.7778, 0.9696, 0.6913, 0.9696, 0.691, 0.9633, 0.853, 0.9633, 0.8536, 0.9696, 0.7778, 0.9696, 0.7773, 0.9633, 0.2227, 0.9633, 0.2222, 0.9696, 0.1464, 0.9696, 0.147, 0.9633, 0.309, 0.9633, 0.3087, 0.9696, 0.2222, 0.9696, 0.2227, 0.9633, 0.4026, 0.9633, 0.4025, 0.9696, 0.3087, 0.9696, 0.309, 0.9633, 0.5, 0.9633, 0.5, 0.9696, 0.4025, 0.9696, 0.4026, 0.9633, 0.5974, 0.9633, 0.5975, 0.9696, 0.5, 0.9696, 0.5, 0.9633, 0.691, 0.9633, 0.6913, 0.9696, 0.5975, 0.9696, 0.5974, 0.9633, 0.7773, 0.9633, 0.7778, 0.9696, 0.6913, 0.9696, 0.691, 0.9633, 0.853, 0.9633, 0.8536, 0.9696, 0.7778, 0.9696, 0.7773, 0.9633, 0.7773, 0.9633, 0.7778, 0.9696, 0.8536, 0.9696, 0.853, 0.9633, 0.691, 0.9633, 0.6913, 0.9696, 0.7778, 0.9696, 0.7773, 0.9633, 0.5974, 0.9633, 0.5975, 0.9696, 0.6913, 0.9696, 0.691, 0.9633, 0.5, 0.9633, 0.5, 0.9696, 0.5975, 0.9696, 0.5974, 0.9633, 0.5, 0.7743, 0.5, 0.8292, 0.5926, 0.8292, 0.5874, 0.7743, 0.5874, 0.7743, 0.5926, 0.8292, 0.6816, 0.8292, 0.6715, 0.7743, 0.6715, 0.7743, 0.6816, 0.8292, 0.7637, 0.8292, 0.7489, 0.7743, 0.7489, 0.7743, 0.7637, 0.8292, 0.8356, 0.8292, 0.8168, 0.7743, 0.8168, 0.7743, 0.8356, 0.8292, 0.7637, 0.8292, 0.7489, 0.7743, 0.7489, 0.7743, 0.7637, 0.8292, 0.6816, 0.8292, 0.6715, 0.7743, 0.6715, 0.7743, 0.6816, 0.8292, 0.5926, 0.8292, 0.5874, 0.7743, 0.5874, 0.7743, 0.5926, 0.8292, 0.5, 0.8292, 0.5, 0.7743, 0.5, 0.7743, 0.5, 0.8292, 0.4074, 0.8292, 0.4126, 0.7743, 0.4126, 0.7743, 0.4074, 0.8292, 0.3184, 0.8292, 0.3285, 0.7743, 0.3285, 0.7743, 0.3184, 0.8292, 0.2363, 0.8292, 0.2511, 0.7743, 0.2511, 0.7743, 0.2363, 0.8292, 0.1644, 0.8292, 0.1832, 0.7743, 0.8168, 0.7743, 0.8356, 0.8292, 0.7637, 0.8292, 0.7489, 0.7743, 0.7489, 0.7743, 0.7637, 0.8292, 0.6816, 0.8292, 0.6715, 0.7743, 0.6715, 0.7743, 0.6816, 0.8292, 0.5926, 0.8292, 0.5874, 0.7743, 0.5874, 0.7743, 0.5926, 0.8292, 0.5, 0.8292, 0.5, 0.7743, 0.5, 0.7743, 0.5, 0.8292, 0.4074, 0.8292, 0.4126, 0.7743, 0.4126, 0.7743, 0.4074, 0.8292, 0.3184, 0.8292, 0.3285, 0.7743, 0.3285, 0.7743, 0.3184, 0.8292, 0.2363, 0.8292, 0.2511, 0.7743, 0.2511, 0.7743, 0.2363, 0.8292, 0.1644, 0.8292, 0.1832, 0.7743, 0.1832, 0.7743, 0.1644, 0.8292, 0.2363, 0.8292, 0.2511, 0.7743, 0.2511, 0.7743, 0.2363, 0.8292, 0.3184, 0.8292, 0.3285, 0.7743, 0.3285, 0.7743, 0.3184, 0.8292, 0.4074, 0.8292, 0.4126, 0.7743, 0.4126, 0.7743, 0.4074, 0.8292, 0.5, 0.8292, 0.5, 0.7743, 0.5, 0.7743, 0.5, 0.8292, 0.5926, 0.8292, 0.5874, 0.7743, 0.5874, 0.7743, 0.5926, 0.8292, 0.6816, 0.8292, 0.6715, 0.7743, 0.6715, 0.7743, 0.6816, 0.8292, 0.7637, 0.8292, 0.7489, 0.7743, 0.7489, 0.7743, 0.7637, 0.8292, 0.8356, 0.8292, 0.8168, 0.7743, 0.1832, 0.7743, 0.1644, 0.8292, 0.2363, 0.8292, 0.2511, 0.7743, 0.2511, 0.7743, 0.2363, 0.8292, 0.3184, 0.8292, 0.3285, 0.7743, 0.3285, 0.7743, 0.3184, 0.8292, 0.4074, 0.8292, 0.4126, 0.7743, 0.4126, 0.7743, 0.4074, 0.8292, 0.5, 0.8292, 0.5, 0.7743, 0.4288, 0.6601, 0.4193, 0.7195, 0.5, 0.7195, 0.5, 0.6601, 0.3603, 0.6601, 0.3417, 0.7195, 0.4193, 0.7195, 0.4288, 0.6601, 0.2972, 0.6601, 0.2701, 0.7195, 0.3417, 0.7195, 0.3603, 0.6601, 0.2419, 0.7581, 0.2075, 0.7925, 0.2701, 0.844, 0.2972, 0.8035, 0.1965, 0.7028, 0.156, 0.7299, 0.2075, 0.7925, 0.2419, 0.7581, 0.6397, 0.6601, 0.6583, 0.7195, 0.7299, 0.7195, 0.7028, 0.6601, 0.5712, 0.6601, 0.5807, 0.7195, 0.6583, 0.7195, 0.6397, 0.6601, 0.5, 0.6601, 0.5, 0.7195, 0.5807, 0.7195, 0.5712, 0.6601, 0.4288, 0.6601, 0.4193, 0.7195, 0.5, 0.7195, 0.5, 0.6601, 0.3603, 0.6601, 0.3417, 0.7195, 0.4193, 0.7195, 0.4288, 0.6601, 0.2972, 0.6601, 0.2701, 0.7195, 0.3417, 0.7195, 0.3603, 0.6601, 0.2419, 0.2419, 0.2075, 0.2075, 0.156, 0.2701, 0.1965, 0.2972, 0.2972, 0.1965, 0.2701, 0.156, 0.2075, 0.2075, 0.2419, 0.2419, 0.3603, 0.6601, 0.3417, 0.7195, 0.2701, 0.7195, 0.2972, 0.6601, 0.4288, 0.6601, 0.4193, 0.7195, 0.3417, 0.7195, 0.3603, 0.6601, 0.5, 0.6601, 0.5, 0.7195, 0.4193, 0.7195, 0.4288, 0.6601, 0.5712, 0.6601, 0.5807, 0.7195, 0.5, 0.7195, 0.5, 0.6601, 0.6397, 0.6601, 0.6583, 0.7195, 0.5807, 0.7195, 0.5712, 0.6601, 0.7028, 0.6601, 0.7299, 0.7195, 0.6583, 0.7195, 0.6397, 0.6601, 0.7581, 0.2419, 0.7925, 0.2075, 0.7299, 0.156, 0.7028, 0.1965, 0.8035, 0.2972, 0.844, 0.2701, 0.7925, 0.2075, 0.7581, 0.2419, 0.3603, 0.6601, 0.3417, 0.7195, 0.2701, 0.7195, 0.2972, 0.6601, 0.4288, 0.6601, 0.4193, 0.7195, 0.3417, 0.7195, 0.3603, 0.6601, 0.5, 0.6601, 0.5, 0.7195, 0.4193, 0.7195, 0.4288, 0.6601, 0.5712, 0.6601, 0.5807, 0.7195, 0.5, 0.7195, 0.5, 0.6601, 0.6397, 0.6601, 0.6583, 0.7195, 0.5807, 0.7195, 0.5712, 0.6601, 0.7028, 0.6601, 0.7299, 0.7195, 0.6583, 0.7195, 0.6397, 0.6601, 0.7581, 0.7581, 0.7925, 0.7925, 0.844, 0.7299, 0.8035, 0.7028, 0.7028, 0.8035, 0.7299, 0.844, 0.7925, 0.7925, 0.7581, 0.7581, 0.6397, 0.6601, 0.6583, 0.7195, 0.7299, 0.7195, 0.7028, 0.6601, 0.5712, 0.6601, 0.5807, 0.7195, 0.6583, 0.7195, 0.6397, 0.6601, 0.5, 0.6601, 0.5, 0.7195, 0.5807, 0.7195, 0.5712, 0.6601, 0.5, 0.5952, 0.5, 0.6007, 0.5617, 0.6007, 0.5617, 0.5952, 0.5617, 0.5952, 0.5617, 0.6007, 0.621, 0.6007, 0.621, 0.5952, 0.621, 0.5952, 0.621, 0.6007, 0.6757, 0.6007, 0.6757, 0.5952, 0.6757, 0.5952, 0.6757, 0.6007, 0.7236, 0.6007, 0.7236, 0.5952, 0.7236, 0.5952, 0.7236, 0.6007, 0.6757, 0.6007, 0.6757, 0.5952, 0.6757, 0.5952, 0.6757, 0.6007, 0.621, 0.6007, 0.621, 0.5952, 0.621, 0.5952, 0.621, 0.6007, 0.5617, 0.6007, 0.5617, 0.5952, 0.5617, 0.5952, 0.5617, 0.6007, 0.5, 0.6007, 0.5, 0.5952, 0.5, 0.5952, 0.5, 0.6007, 0.4383, 0.6007, 0.4383, 0.5952, 0.4383, 0.5952, 0.4383, 0.6007, 0.379, 0.6007, 0.379, 0.5952, 0.379, 0.5952, 0.379, 0.6007, 0.3243, 0.6007, 0.3243, 0.5952, 0.3243, 0.5952, 0.3243, 0.6007, 0.2764, 0.6007, 0.2764, 0.5952, 0.7236, 0.5952, 0.7236, 0.6007, 0.6757, 0.6007, 0.6757, 0.5952, 0.6757, 0.5952, 0.6757, 0.6007, 0.621, 0.6007, 0.621, 0.5952, 0.621, 0.5952, 0.621, 0.6007, 0.5617, 0.6007, 0.5617, 0.5952, 0.5617, 0.5952, 0.5617, 0.6007, 0.5, 0.6007, 0.5, 0.5952, 0.5, 0.5952, 0.5, 0.6007, 0.4383, 0.6007, 0.4383, 0.5952, 0.4383, 0.5952, 0.4383, 0.6007, 0.379, 0.6007, 0.379, 0.5952, 0.379, 0.5952, 0.379, 0.6007, 0.3243, 0.6007, 0.3243, 0.5952, 0.3243, 0.5952, 0.3243, 0.6007, 0.2764, 0.6007, 0.2764, 0.5952, 0.2764, 0.5952, 0.2764, 0.6007, 0.3243, 0.6007, 0.3243, 0.5952, 0.3243, 0.5952, 0.3243, 0.6007, 0.379, 0.6007, 0.379, 0.5952, 0.379, 0.5952, 0.379, 0.6007, 0.4383, 0.6007, 0.4383, 0.5952, 0.4383, 0.5952, 0.4383, 0.6007, 0.5, 0.6007, 0.5, 0.5952, 0.5, 0.5952, 0.5, 0.6007, 0.5617, 0.6007, 0.5617, 0.5952, 0.5617, 0.5952, 0.5617, 0.6007, 0.621, 0.6007, 0.621, 0.5952, 0.621, 0.5952, 0.621, 0.6007, 0.6757, 0.6007, 0.6757, 0.5952, 0.6757, 0.5952, 0.6757, 0.6007, 0.7236, 0.6007, 0.7236, 0.5952, 0.2764, 0.5952, 0.2764, 0.6007, 0.3243, 0.6007, 0.3243, 0.5952, 0.3243, 0.5952, 0.3243, 0.6007, 0.379, 0.6007, 0.379, 0.5952, 0.379, 0.5952, 0.379, 0.6007, 0.4383, 0.6007, 0.4383, 0.5952, 0.4383, 0.5952, 0.4383, 0.6007, 0.5, 0.6007, 0.5, 0.5952, 0.4361, 0.8214, 0.4377, 0.813, 0.5, 0.8192, 0.5, 0.8277, 0.3746, 0.8027, 0.3779, 0.7949, 0.4377, 0.813, 0.4361, 0.8214, 0.318, 0.7724, 0.3227, 0.7654, 0.3779, 0.7949, 0.3746, 0.8027, 0.2683, 0.7317, 0.2743, 0.7257, 0.3227, 0.7654, 0.318, 0.7724, 0.2276, 0.682, 0.2346, 0.6773, 0.2743, 0.7257, 0.2683, 0.7317, 0.1973, 0.6254, 0.2051, 0.6221, 0.2346, 0.6773, 0.2276, 0.682, 0.1786, 0.5639, 0.187, 0.5623, 0.2051, 0.6221, 0.1973, 0.6254, 0.1723, 0.5, 0.1808, 0.5, 0.187, 0.5623, 0.1786, 0.5639, 0.1786, 0.4361, 0.187, 0.4377, 0.1808, 0.5, 0.1723, 0.5, 0.1973, 0.3746, 0.2051, 0.3779, 0.187, 0.4377, 0.1786, 0.4361, 0.2276, 0.318, 0.2346, 0.3227, 0.2051, 0.3779, 0.1973, 0.3746, 0.2683, 0.2683, 0.2743, 0.2743, 0.2346, 0.3227, 0.2276, 0.318, 0.318, 0.2276, 0.3227, 0.2346, 0.2743, 0.2743, 0.2683, 0.2683, 0.3746, 0.1973, 0.3779, 0.2051, 0.3227, 0.2346, 0.318, 0.2276, 0.4361, 0.1786, 0.4377, 0.187, 0.3779, 0.2051, 0.3746, 0.1973, 0.5, 0.1723, 0.5, 0.1808, 0.4377, 0.187, 0.4361, 0.1786, 0.5639, 0.1786, 0.5623, 0.187, 0.5, 0.1808, 0.5, 0.1723, 0.6254, 0.1973, 0.6221, 0.2051, 0.5623, 0.187, 0.5639, 0.1786, 0.682, 0.2276, 0.6773, 0.2346, 0.6221, 0.2051, 0.6254, 0.1973, 0.7317, 0.2683, 0.7257, 0.2743, 0.6773, 0.2346, 0.682, 0.2276, 0.7724, 0.318, 0.7654, 0.3227, 0.7257, 0.2743, 0.7317, 0.2683, 0.8027, 0.3746, 0.7949, 0.3779, 0.7654, 0.3227, 0.7724, 0.318, 0.8214, 0.4361, 0.813, 0.4377, 0.7949, 0.3779, 0.8027, 0.3746, 0.8277, 0.5, 0.8192, 0.5, 0.813, 0.4377, 0.8214, 0.4361, 0.8214, 0.5639, 0.813, 0.5623, 0.8192, 0.5, 0.8277, 0.5, 0.8027, 0.6254, 0.7949, 0.6221, 0.813, 0.5623, 0.8214, 0.5639, 0.7724, 0.682, 0.7654, 0.6773, 0.7949, 0.6221, 0.8027, 0.6254, 0.7317, 0.7317, 0.7257, 0.7257, 0.7654, 0.6773, 0.7724, 0.682, 0.682, 0.7724, 0.6773, 0.7654, 0.7257, 0.7257, 0.7317, 0.7317, 0.6254, 0.8027, 0.6221, 0.7949, 0.6773, 0.7654, 0.682, 0.7724, 0.5639, 0.8214, 0.5623, 0.813, 0.6221, 0.7949, 0.6254, 0.8027, 0.5, 0.8277, 0.5, 0.8192, 0.5623, 0.813, 0.5639, 0.8214, 0.4377, 0.005802, 0.4377, 0.01312, 0.5, 0.01312, 0.5, 0.005802, 0.3779, 0.005802, 0.3779, 0.01312, 0.4377, 0.01312, 0.4377, 0.005802, 0.3227, 0.005802, 0.3227, 0.01312, 0.3779, 0.01312, 0.3779, 0.005802, 0.2743, 0.005802, 0.2743, 0.01312, 0.3227, 0.01312, 0.3227, 0.005802, 0.6773, 0.005802, 0.6773, 0.01312, 0.7257, 0.01312, 0.7257, 0.005802, 0.6221, 0.005802, 0.6221, 0.01312, 0.6773, 0.01312, 0.6773, 0.005802, 0.5623, 0.005802, 0.5623, 0.01312, 0.6221, 0.01312, 0.6221, 0.005802, 0.5, 0.005802, 0.5, 0.01312, 0.5623, 0.01312, 0.5623, 0.005802, 0.4377, 0.005802, 0.4377, 0.01312, 0.5, 0.01312, 0.5, 0.005802, 0.3779, 0.005802, 0.3779, 0.01312, 0.4377, 0.01312, 0.4377, 0.005802, 0.3227, 0.005802, 0.3227, 0.01312, 0.3779, 0.01312, 0.3779, 0.005802, 0.2743, 0.005802, 0.2743, 0.01312, 0.3227, 0.01312, 0.3227, 0.005802, 0.3227, 0.005802, 0.3227, 0.01312, 0.2743, 0.01312, 0.2743, 0.005802, 0.3779, 0.005802, 0.3779, 0.01312, 0.3227, 0.01312, 0.3227, 0.005802, 0.4377, 0.005802, 0.4377, 0.01312, 0.3779, 0.01312, 0.3779, 0.005802, 0.5, 0.005802, 0.5, 0.01312, 0.4377, 0.01312, 0.4377, 0.005802, 0.5623, 0.005802, 0.5623, 0.01312, 0.5, 0.01312, 0.5, 0.005802, 0.6221, 0.005802, 0.6221, 0.01312, 0.5623, 0.01312, 0.5623, 0.005802, 0.6773, 0.005802, 0.6773, 0.01312, 0.6221, 0.01312, 0.6221, 0.005802, 0.7257, 0.005802, 0.7257, 0.01312, 0.6773, 0.01312, 0.6773, 0.005802, 0.3227, 0.005802, 0.3227, 0.01312, 0.2743, 0.01312, 0.2743, 0.005802, 0.3779, 0.005802, 0.3779, 0.01312, 0.3227, 0.01312, 0.3227, 0.005802, 0.4377, 0.005802, 0.4377, 0.01312, 0.3779, 0.01312, 0.3779, 0.005802, 0.5, 0.005802, 0.5, 0.01312, 0.4377, 0.01312, 0.4377, 0.005802, 0.5623, 0.005802, 0.5623, 0.01312, 0.5, 0.01312, 0.5, 0.005802, 0.6221, 0.005802, 0.6221, 0.01312, 0.5623, 0.01312, 0.5623, 0.005802, 0.6773, 0.005802, 0.6773, 0.01312, 0.6221, 0.01312, 0.6221, 0.005802, 0.7257, 0.005802, 0.7257, 0.01312, 0.6773, 0.01312, 0.6773, 0.005802, 0.6773, 0.005802, 0.6773, 0.01312, 0.7257, 0.01312, 0.7257, 0.005802, 0.6221, 0.005802, 0.6221, 0.01312, 0.6773, 0.01312, 0.6773, 0.005802, 0.5623, 0.005802, 0.5623, 0.01312, 0.6221, 0.01312, 0.6221, 0.005802, 0.5, 0.005802, 0.5, 0.01312, 0.5623, 0.01312, 0.5623, 0.005802, 0.5, 0.9945, 0.5, 0.8277, 0.5639, 0.8214, 0.5965, 0.985, 0.5965, 0.985, 0.5639, 0.8214, 0.6254, 0.8027, 0.6892, 0.9569, 0.6892, 0.9569, 0.6254, 0.8027, 0.682, 0.7724, 0.7747, 0.9112, 0.7747, 0.9112, 0.682, 0.7724, 0.7317, 0.7317, 0.8497, 0.8497, 0.8497, 0.8497, 0.7317, 0.7317, 0.7724, 0.682, 0.9112, 0.7747, 0.9112, 0.7747, 0.7724, 0.682, 0.8027, 0.6254, 0.9569, 0.6892, 0.9569, 0.6892, 0.8027, 0.6254, 0.8214, 0.5639, 0.985, 0.5965, 0.985, 0.5965, 0.8214, 0.5639, 0.8277, 0.5, 0.9945, 0.5, 0.9945, 0.5, 0.8277, 0.5, 0.8214, 0.4361, 0.985, 0.4035, 0.985, 0.4035, 0.8214, 0.4361, 0.8027, 0.3746, 0.9569, 0.3108, 0.9569, 0.3108, 0.8027, 0.3746, 0.7724, 0.318, 0.9112, 0.2253, 0.9112, 0.2253, 0.7724, 0.318, 0.7317, 0.2683, 0.8497, 0.1503, 0.8497, 0.1503, 0.7317, 0.2683, 0.682, 0.2276, 0.7747, 0.08884, 0.7747, 0.08884, 0.682, 0.2276, 0.6254, 0.1973, 0.6892, 0.04314, 0.6892, 0.04314, 0.6254, 0.1973, 0.5639, 0.1786, 0.5965, 0.015, 0.5965, 0.015, 0.5639, 0.1786, 0.5, 0.1723, 0.5, 0.005497, 0.5, 0.005497, 0.5, 0.1723, 0.4361, 0.1786, 0.4035, 0.015, 0.4035, 0.015, 0.4361, 0.1786, 0.3746, 0.1973, 0.3108, 0.04314, 0.3108, 0.04314, 0.3746, 0.1973, 0.318, 0.2276, 0.2253, 0.08884, 0.2253, 0.08884, 0.318, 0.2276, 0.2683, 0.2683, 0.1503, 0.1503, 0.1503, 0.1503, 0.2683, 0.2683, 0.2276, 0.318, 0.08884, 0.2253, 0.08884, 0.2253, 0.2276, 0.318, 0.1973, 0.3746, 0.04314, 0.3108, 0.04314, 0.3108, 0.1973, 0.3746, 0.1786, 0.4361, 0.015, 0.4035, 0.015, 0.4035, 0.1786, 0.4361, 0.1723, 0.5, 0.005497, 0.5, 0.005497, 0.5, 0.1723, 0.5, 0.1786, 0.5639, 0.015, 0.5965, 0.015, 0.5965, 0.1786, 0.5639, 0.1973, 0.6254, 0.04314, 0.6892, 0.04314, 0.6892, 0.1973, 0.6254, 0.2276, 0.682, 0.08884, 0.7747, 0.08884, 0.7747, 0.2276, 0.682, 0.2683, 0.7317, 0.1503, 0.8497, 0.1503, 0.8497, 0.2683, 0.7317, 0.318, 0.7724, 0.2253, 0.9112, 0.2253, 0.9112, 0.318, 0.7724, 0.3746, 0.8027, 0.3108, 0.9569, 0.3108, 0.9569, 0.3746, 0.8027, 0.4361, 0.8214, 0.4035, 0.985, 0.4035, 0.985, 0.4361, 0.8214, 0.5, 0.8277, 0.5, 0.9945, 0.4025, 0.9904, 0.4035, 0.985, 0.5, 0.9945, 0.5, 1.0, 0.3087, 0.9619, 0.3108, 0.9569, 0.4035, 0.985, 0.4025, 0.9904, 0.2222, 0.9157, 0.2253, 0.9112, 0.3108, 0.9569, 0.3087, 0.9619, 0.1464, 0.8536, 0.1503, 0.8497, 0.2253, 0.9112, 0.2222, 0.9157, 0.08427, 0.7778, 0.08884, 0.7747, 0.1503, 0.8497, 0.1464, 0.8536, 0.03806, 0.6913, 0.04314, 0.6892, 0.08884, 0.7747, 0.08427, 0.7778, 0.009607, 0.5975, 0.015, 0.5965, 0.04314, 0.6892, 0.03806, 0.6913, -5.96e-08, 0.5, 0.005497, 0.5, 0.015, 0.5965, 0.009607, 0.5975, 0.009607, 0.4025, 0.015, 0.4035, 0.005497, 0.5, -5.96e-08, 0.5, 0.03806, 0.3087, 0.04314, 0.3108, 0.015, 0.4035, 0.009607, 0.4025, 0.08426, 0.2222, 0.08884, 0.2253, 0.04314, 0.3108, 0.03806, 0.3087, 0.1464, 0.1464, 0.1503, 0.1503, 0.08884, 0.2253, 0.08426, 0.2222, 0.2222, 0.08427, 0.2253, 0.08884, 0.1503, 0.1503, 0.1464, 0.1464, 0.3087, 0.03806, 0.3108, 0.04314, 0.2253, 0.08884, 0.2222, 0.08427, 0.4025, 0.009607, 0.4035, 0.015, 0.3108, 0.04314, 0.3087, 0.03806, 0.5, -1.788e-07, 0.5, 0.005497, 0.4035, 0.015, 0.4025, 0.009607, 0.5975, 0.009607, 0.5965, 0.015, 0.5, 0.005497, 0.5, -1.788e-07, 0.6913, 0.03806, 0.6892, 0.04314, 0.5965, 0.015, 0.5975, 0.009607, 0.7778, 0.08427, 0.7747, 0.08884, 0.6892, 0.04314, 0.6913, 0.03806, 0.8536, 0.1464, 0.8497, 0.1503, 0.7747, 0.08884, 0.7778, 0.08427, 0.9157, 0.2222, 0.9112, 0.2253, 0.8497, 0.1503, 0.8536, 0.1464, 0.9619, 0.3087, 0.9569, 0.3108, 0.9112, 0.2253, 0.9157, 0.2222, 0.9904, 0.4025, 0.985, 0.4035, 0.9569, 0.3108, 0.9619, 0.3087, 1.0, 0.5, 0.9945, 0.5, 0.985, 0.4035, 0.9904, 0.4025, 0.9904, 0.5975, 0.985, 0.5965, 0.9945, 0.5, 1.0, 0.5, 0.9619, 0.6913, 0.9569, 0.6892, 0.985, 0.5965, 0.9904, 0.5975, 0.9157, 0.7778, 0.9112, 0.7747, 0.9569, 0.6892, 0.9619, 0.6913, 0.8536, 0.8536, 0.8497, 0.8497, 0.9112, 0.7747, 0.9157, 0.7778, 0.7778, 0.9157, 0.7747, 0.9112, 0.8497, 0.8497, 0.8536, 0.8536, 0.6913, 0.9619, 0.6892, 0.9569, 0.7747, 0.9112, 0.7778, 0.9157, 0.5975, 0.9904, 0.5965, 0.985, 0.6892, 0.9569, 0.6913, 0.9619, 0.5, 1.0, 0.5, 0.9945, 0.5965, 0.985, 0.5975, 0.9904, 0.5, -0.02041, 0.5, -0.01402, 0.5975, -0.01402, 0.5975, -0.02041, 0.5975, -0.02041, 0.5975, -0.01402, 0.6913, -0.01402, 0.6913, -0.02041, 0.6913, -0.02041, 0.6913, -0.01402, 0.7778, -0.01402, 0.7778, -0.02041, 0.7778, -0.02041, 0.7778, -0.01402, 0.8536, -0.01402, 0.8536, -0.02041, 0.8536, -0.02041, 0.8536, -0.01402, 0.7778, -0.01402, 0.7778, -0.02041, 0.7778, -0.02041, 0.7778, -0.01402, 0.6913, -0.01402, 0.6913, -0.02041, 0.6913, -0.02041, 0.6913, -0.01402, 0.5975, -0.01402, 0.5975, -0.02041, 0.5975, -0.02041, 0.5975, -0.01402, 0.5, -0.01402, 0.5, -0.02041, 0.5, -0.02041, 0.5, -0.01402, 0.4025, -0.01402, 0.4025, -0.02041, 0.4025, -0.02041, 0.4025, -0.01402, 0.3087, -0.01402, 0.3087, -0.02041, 0.3087, -0.02041, 0.3087, -0.01402, 0.2222, -0.01402, 0.2222, -0.02041, 0.2222, -0.02041, 0.2222, -0.01402, 0.1464, -0.01402, 0.1464, -0.02041, 0.8536, -0.02041, 0.8536, -0.01402, 0.7778, -0.01402, 0.7778, -0.02041, 0.7778, -0.02041, 0.7778, -0.01402, 0.6913, -0.01402, 0.6913, -0.02041, 0.6913, -0.02041, 0.6913, -0.01402, 0.5975, -0.01402, 0.5975, -0.02041, 0.5975, -0.02041, 0.5975, -0.01402, 0.5, -0.01402, 0.5, -0.02041, 0.5, -0.02041, 0.5, -0.01402, 0.4025, -0.01402, 0.4025, -0.02041, 0.4025, -0.02041, 0.4025, -0.01402, 0.3087, -0.01402, 0.3087, -0.02041, 0.3087, -0.02041, 0.3087, -0.01402, 0.2222, -0.01402, 0.2222, -0.02041, 0.2222, -0.02041, 0.2222, -0.01402, 0.1464, -0.01402, 0.1464, -0.02041, 0.1464, -0.02041, 0.1464, -0.01402, 0.2222, -0.01402, 0.2222, -0.02041, 0.2222, -0.02041, 0.2222, -0.01402, 0.3087, -0.01402, 0.3087, -0.02041, 0.3087, -0.02041, 0.3087, -0.01402, 0.4025, -0.01402, 0.4025, -0.02041, 0.4025, -0.02041, 0.4025, -0.01402, 0.5, -0.01402, 0.5, -0.02041, 0.5, -0.02041, 0.5, -0.01402, 0.5975, -0.01402, 0.5975, -0.02041, 0.5975, -0.02041, 0.5975, -0.01402, 0.6913, -0.01402, 0.6913, -0.02041, 0.6913, -0.02041, 0.6913, -0.01402, 0.7778, -0.01402, 0.7778, -0.02041, 0.7778, -0.02041, 0.7778, -0.01402, 0.8536, -0.01402, 0.8536, -0.02041, 0.1464, -0.02041, 0.1464, -0.01402, 0.2222, -0.01402, 0.2222, -0.02041, 0.2222, -0.02041, 0.2222, -0.01402, 0.3087, -0.01402, 0.3087, -0.02041, 0.3087, -0.02041, 0.3087, -0.01402, 0.4025, -0.01402, 0.4025, -0.02041, 0.4025, -0.02041, 0.4025, -0.01402, 0.5, -0.01402, 0.5, -0.02041, 0.4025, -0.02255, 0.4025, -0.02041, 0.5, -0.02041, 0.5, -0.02255, 0.3087, -0.02255, 0.3087, -0.02041, 0.4025, -0.02041, 0.4025, -0.02255, 0.2222, -0.02255, 0.2222, -0.02041, 0.3087, -0.02041, 0.3087, -0.02255, 0.1464, -0.02255, 0.1464, -0.02041, 0.2222, -0.02041, 0.2222, -0.02255, 0.7778, -0.02255, 0.7778, -0.02041, 0.8536, -0.02041, 0.8536, -0.02255, 0.6913, -0.02255, 0.6913, -0.02041, 0.7778, -0.02041, 0.7778, -0.02255, 0.5975, -0.02255, 0.5975, -0.02041, 0.6913, -0.02041, 0.6913, -0.02255, 0.5, -0.02255, 0.5, -0.02041, 0.5975, -0.02041, 0.5975, -0.02255, 0.4025, -0.02255, 0.4025, -0.02041, 0.5, -0.02041, 0.5, -0.02255, 0.3087, -0.02255, 0.3087, -0.02041, 0.4025, -0.02041, 0.4025, -0.02255, 0.2222, -0.02255, 0.2222, -0.02041, 0.3087, -0.02041, 0.3087, -0.02255, 0.1464, -0.02255, 0.1464, -0.02041, 0.2222, -0.02041, 0.2222, -0.02255, 0.2222, -0.02255, 0.2222, -0.02041, 0.1464, -0.02041, 0.1464, -0.02255, 0.3087, -0.02255, 0.3087, -0.02041, 0.2222, -0.02041, 0.2222, -0.02255, 0.4025, -0.02255, 0.4025, -0.02041, 0.3087, -0.02041, 0.3087, -0.02255, 0.5, -0.02255, 0.5, -0.02041, 0.4025, -0.02041, 0.4025, -0.02255, 0.5975, -0.02255, 0.5975, -0.02041, 0.5, -0.02041, 0.5, -0.02255, 0.6913, -0.02255, 0.6913, -0.02041, 0.5975, -0.02041, 0.5975, -0.02255, 0.7778, -0.02255, 0.7778, -0.02041, 0.6913, -0.02041, 0.6913, -0.02255, 0.8536, -0.02255, 0.8536, -0.02041, 0.7778, -0.02041, 0.7778, -0.02255, 0.2222, -0.02255, 0.2222, -0.02041, 0.1464, -0.02041, 0.1464, -0.02255, 0.3087, -0.02255, 0.3087, -0.02041, 0.2222, -0.02041, 0.2222, -0.02255, 0.4025, -0.02255, 0.4025, -0.02041, 0.3087, -0.02041, 0.3087, -0.02255, 0.5, -0.02255, 0.5, -0.02041, 0.4025, -0.02041, 0.4025, -0.02255, 0.5975, -0.02255, 0.5975, -0.02041, 0.5, -0.02041, 0.5, -0.02255, 0.6913, -0.02255, 0.6913, -0.02041, 0.5975, -0.02041, 0.5975, -0.02255, 0.7778, -0.02255, 0.7778, -0.02041, 0.6913, -0.02041, 0.6913, -0.02255, 0.8536, -0.02255, 0.8536, -0.02041, 0.7778, -0.02041, 0.7778, -0.02255, 0.7778, -0.02255, 0.7778, -0.02041, 0.8536, -0.02041, 0.8536, -0.02255, 0.6913, -0.02255, 0.6913, -0.02041, 0.7778, -0.02041, 0.7778, -0.02255, 0.5975, -0.02255, 0.5975, -0.02041, 0.6913, -0.02041, 0.6913, -0.02255, 0.5, -0.02255, 0.5, -0.02041, 0.5975, -0.02041, 0.5975, -0.02255, 0.4377, 0.01312, 0.4383, 0.5952, 0.5, 0.5952, 0.5, 0.01312, 0.3779, 0.01312, 0.379, 0.5952, 0.4383, 0.5952, 0.4377, 0.01312, 0.3227, 0.01312, 0.3243, 0.5952, 0.379, 0.5952, 0.3779, 0.01312, 0.2743, 0.01312, 0.2764, 0.5952, 0.3243, 0.5952, 0.3227, 0.01312, 0.6773, 0.01312, 0.6757, 0.5952, 0.7236, 0.5952, 0.7257, 0.01312, 0.6221, 0.01312, 0.621, 0.5952, 0.6757, 0.5952, 0.6773, 0.01312, 0.5623, 0.01312, 0.5617, 0.5952, 0.621, 0.5952, 0.6221, 0.01312, 0.5, 0.01312, 0.5, 0.5952, 0.5617, 0.5952, 0.5623, 0.01312, 0.4377, 0.01312, 0.4383, 0.5952, 0.5, 0.5952, 0.5, 0.01312, 0.3779, 0.01312, 0.379, 0.5952, 0.4383, 0.5952, 0.4377, 0.01312, 0.3227, 0.01312, 0.3243, 0.5952, 0.379, 0.5952, 0.3779, 0.01312, 0.2743, 0.01312, 0.2764, 0.5952, 0.3243, 0.5952, 0.3227, 0.01312, 0.3227, 0.01312, 0.3243, 0.5952, 0.2764, 0.5952, 0.2743, 0.01312, 0.3779, 0.01312, 0.379, 0.5952, 0.3243, 0.5952, 0.3227, 0.01312, 0.4377, 0.01312, 0.4383, 0.5952, 0.379, 0.5952, 0.3779, 0.01312, 0.5, 0.01312, 0.5, 0.5952, 0.4383, 0.5952, 0.4377, 0.01312, 0.5623, 0.01312, 0.5617, 0.5952, 0.5, 0.5952, 0.5, 0.01312, 0.6221, 0.01312, 0.621, 0.5952, 0.5617, 0.5952, 0.5623, 0.01312, 0.6773, 0.01312, 0.6757, 0.5952, 0.621, 0.5952, 0.6221, 0.01312, 0.7257, 0.01312, 0.7236, 0.5952, 0.6757, 0.5952, 0.6773, 0.01312, 0.3227, 0.01312, 0.3243, 0.5952, 0.2764, 0.5952, 0.2743, 0.01312, 0.3779, 0.01312, 0.379, 0.5952, 0.3243, 0.5952, 0.3227, 0.01312, 0.4377, 0.01312, 0.4383, 0.5952, 0.379, 0.5952, 0.3779, 0.01312, 0.5, 0.01312, 0.5, 0.5952, 0.4383, 0.5952, 0.4377, 0.01312, 0.5623, 0.01312, 0.5617, 0.5952, 0.5, 0.5952, 0.5, 0.01312, 0.6221, 0.01312, 0.621, 0.5952, 0.5617, 0.5952, 0.5623, 0.01312, 0.6773, 0.01312, 0.6757, 0.5952, 0.621, 0.5952, 0.6221, 0.01312, 0.7257, 0.01312, 0.7236, 0.5952, 0.6757, 0.5952, 0.6773, 0.01312, 0.6773, 0.01312, 0.6757, 0.5952, 0.7236, 0.5952, 0.7257, 0.01312, 0.6221, 0.01312, 0.621, 0.5952, 0.6757, 0.5952, 0.6773, 0.01312, 0.5623, 0.01312, 0.5617, 0.5952, 0.621, 0.5952, 0.6221, 0.01312, 0.5, 0.01312, 0.5, 0.5952, 0.5617, 0.5952, 0.5623, 0.01312, 0.5, 0.6063, 0.5, 0.6601, 0.5712, 0.6601, 0.5626, 0.6063, 0.5626, 0.6063, 0.5712, 0.6601, 0.6397, 0.6601, 0.6228, 0.6063, 0.6228, 0.6063, 0.6397, 0.6601, 0.7028, 0.6601, 0.6782, 0.6063, 0.6782, 0.7668, 0.7028, 0.8035, 0.7581, 0.7581, 0.7269, 0.7269, 0.7269, 0.7269, 0.7581, 0.7581, 0.8035, 0.7028, 0.7668, 0.6782, 0.6782, 0.6063, 0.7028, 0.6601, 0.6397, 0.6601, 0.6228, 0.6063, 0.6228, 0.6063, 0.6397, 0.6601, 0.5712, 0.6601, 0.5626, 0.6063, 0.5626, 0.6063, 0.5712, 0.6601, 0.5, 0.6601, 0.5, 0.6063, 0.5, 0.6063, 0.5, 0.6601, 0.4288, 0.6601, 0.4374, 0.6063, 0.4374, 0.6063, 0.4288, 0.6601, 0.3603, 0.6601, 0.3772, 0.6063, 0.3772, 0.6063, 0.3603, 0.6601, 0.2972, 0.6601, 0.3218, 0.6063, 0.7668, 0.3218, 0.8035, 0.2972, 0.7581, 0.2419, 0.7269, 0.2731, 0.7269, 0.2731, 0.7581, 0.2419, 0.7028, 0.1965, 0.6782, 0.2332, 0.6782, 0.6063, 0.7028, 0.6601, 0.6397, 0.6601, 0.6228, 0.6063, 0.6228, 0.6063, 0.6397, 0.6601, 0.5712, 0.6601, 0.5626, 0.6063, 0.5626, 0.6063, 0.5712, 0.6601, 0.5, 0.6601, 0.5, 0.6063, 0.5, 0.6063, 0.5, 0.6601, 0.4288, 0.6601, 0.4374, 0.6063, 0.4374, 0.6063, 0.4288, 0.6601, 0.3603, 0.6601, 0.3772, 0.6063, 0.3772, 0.6063, 0.3603, 0.6601, 0.2972, 0.6601, 0.3218, 0.6063, 0.3218, 0.2332, 0.2972, 0.1965, 0.2419, 0.2419, 0.2731, 0.2731, 0.2731, 0.2731, 0.2419, 0.2419, 0.1965, 0.2972, 0.2332, 0.3218, 0.3218, 0.6063, 0.2972, 0.6601, 0.3603, 0.6601, 0.3772, 0.6063, 0.3772, 0.6063, 0.3603, 0.6601, 0.4288, 0.6601, 0.4374, 0.6063, 0.4374, 0.6063, 0.4288, 0.6601, 0.5, 0.6601, 0.5, 0.6063, 0.5, 0.6063, 0.5, 0.6601, 0.5712, 0.6601, 0.5626, 0.6063, 0.5626, 0.6063, 0.5712, 0.6601, 0.6397, 0.6601, 0.6228, 0.6063, 0.6228, 0.6063, 0.6397, 0.6601, 0.7028, 0.6601, 0.6782, 0.6063, 0.2332, 0.6782, 0.1965, 0.7028, 0.2419, 0.7581, 0.2731, 0.7269, 0.2731, 0.7269, 0.2419, 0.7581, 0.2972, 0.8035, 0.3218, 0.7668, 0.3218, 0.6063, 0.2972, 0.6601, 0.3603, 0.6601, 0.3772, 0.6063, 0.3772, 0.6063, 0.3603, 0.6601, 0.4288, 0.6601, 0.4374, 0.6063, 0.4374, 0.6063, 0.4288, 0.6601, 0.5, 0.6601, 0.5, 0.6063, 0.4193, 0.7195, 0.4126, 0.7743, 0.5, 0.7743, 0.5, 0.7195, 0.3417, 0.7195, 0.3285, 0.7743, 0.4126, 0.7743, 0.4193, 0.7195, 0.2701, 0.7195, 0.2511, 0.7743, 0.3285, 0.7743, 0.3417, 0.7195, 0.2075, 0.7195, 0.1832, 0.7743, 0.2511, 0.7743, 0.2701, 0.7195, 0.7299, 0.7195, 0.7489, 0.7743, 0.8168, 0.7743, 0.7925, 0.7195, 0.6583, 0.7195, 0.6715, 0.7743, 0.7489, 0.7743, 0.7299, 0.7195, 0.5807, 0.7195, 0.5874, 0.7743, 0.6715, 0.7743, 0.6583, 0.7195, 0.5, 0.7195, 0.5, 0.7743, 0.5874, 0.7743, 0.5807, 0.7195, 0.4193, 0.7195, 0.4126, 0.7743, 0.5, 0.7743, 0.5, 0.7195, 0.3417, 0.7195, 0.3285, 0.7743, 0.4126, 0.7743, 0.4193, 0.7195, 0.2701, 0.7195, 0.2511, 0.7743, 0.3285, 0.7743, 0.3417, 0.7195, 0.2075, 0.7195, 0.1832, 0.7743, 0.2511, 0.7743, 0.2701, 0.7195, 0.2701, 0.7195, 0.2511, 0.7743, 0.1832, 0.7743, 0.2075, 0.7195, 0.3417, 0.7195, 0.3285, 0.7743, 0.2511, 0.7743, 0.2701, 0.7195, 0.4193, 0.7195, 0.4126, 0.7743, 0.3285, 0.7743, 0.3417, 0.7195, 0.5, 0.7195, 0.5, 0.7743, 0.4126, 0.7743, 0.4193, 0.7195, 0.5807, 0.7195, 0.5874, 0.7743, 0.5, 0.7743, 0.5, 0.7195, 0.6583, 0.7195, 0.6715, 0.7743, 0.5874, 0.7743, 0.5807, 0.7195, 0.7299, 0.7195, 0.7489, 0.7743, 0.6715, 0.7743, 0.6583, 0.7195, 0.7925, 0.7195, 0.8168, 0.7743, 0.7489, 0.7743, 0.7299, 0.7195, 0.2701, 0.7195, 0.2511, 0.7743, 0.1832, 0.7743, 0.2075, 0.7195, 0.3417, 0.7195, 0.3285, 0.7743, 0.2511, 0.7743, 0.2701, 0.7195, 0.4193, 0.7195, 0.4126, 0.7743, 0.3285, 0.7743, 0.3417, 0.7195, 0.5, 0.7195, 0.5, 0.7743, 0.4126, 0.7743, 0.4193, 0.7195, 0.5807, 0.7195, 0.5874, 0.7743, 0.5, 0.7743, 0.5, 0.7195, 0.6583, 0.7195, 0.6715, 0.7743, 0.5874, 0.7743, 0.5807, 0.7195, 0.7299, 0.7195, 0.7489, 0.7743, 0.6715, 0.7743, 0.6583, 0.7195, 0.7925, 0.7195, 0.8168, 0.7743, 0.7489, 0.7743, 0.7299, 0.7195, 0.7299, 0.7195, 0.7489, 0.7743, 0.8168, 0.7743, 0.7925, 0.7195, 0.6583, 0.7195, 0.6715, 0.7743, 0.7489, 0.7743, 0.7299, 0.7195, 0.5807, 0.7195, 0.5874, 0.7743, 0.6715, 0.7743, 0.6583, 0.7195, 0.5, 0.7195, 0.5, 0.7743, 0.5874, 0.7743, 0.5807, 0.7195, 0.5, 0.8292, 0.5, 0.8994, 0.5958, 0.8994, 0.5926, 0.8292, 0.5926, 0.8292, 0.5958, 0.8994, 0.688, 0.8994, 0.6816, 0.8292, 0.6816, 0.8292, 0.688, 0.8994, 0.7729, 0.8994, 0.7637, 0.8292, 0.7637, 0.8292, 0.7729, 0.8994, 0.8473, 0.8994, 0.8356, 0.8292, 0.8356, 0.8292, 0.8473, 0.8994, 0.7729, 0.8994, 0.7637, 0.8292, 0.7637, 0.8292, 0.7729, 0.8994, 0.688, 0.8994, 0.6816, 0.8292, 0.6816, 0.8292, 0.688, 0.8994, 0.5958, 0.8994, 0.5926, 0.8292, 0.5926, 0.8292, 0.5958, 0.8994, 0.5, 0.8994, 0.5, 0.8292, 0.5, 0.8292, 0.5, 0.8994, 0.4042, 0.8994, 0.4074, 0.8292, 0.4074, 0.8292, 0.4042, 0.8994, 0.312, 0.8994, 0.3184, 0.8292, 0.3184, 0.8292, 0.312, 0.8994, 0.2271, 0.8994, 0.2363, 0.8292, 0.2363, 0.8292, 0.2271, 0.8994, 0.1527, 0.8994, 0.1644, 0.8292, 0.8356, 0.8292, 0.8473, 0.8994, 0.7729, 0.8994, 0.7637, 0.8292, 0.7637, 0.8292, 0.7729, 0.8994, 0.688, 0.8994, 0.6816, 0.8292, 0.6816, 0.8292, 0.688, 0.8994, 0.5958, 0.8994, 0.5926, 0.8292, 0.5926, 0.8292, 0.5958, 0.8994, 0.5, 0.8994, 0.5, 0.8292, 0.5, 0.8292, 0.5, 0.8994, 0.4042, 0.8994, 0.4074, 0.8292, 0.4074, 0.8292, 0.4042, 0.8994, 0.312, 0.8994, 0.3184, 0.8292, 0.3184, 0.8292, 0.312, 0.8994, 0.2271, 0.8994, 0.2363, 0.8292, 0.2363, 0.8292, 0.2271, 0.8994, 0.1527, 0.8994, 0.1644, 0.8292, 0.1644, 0.8292, 0.1527, 0.8994, 0.2271, 0.8994, 0.2363, 0.8292, 0.2363, 0.8292, 0.2271, 0.8994, 0.312, 0.8994, 0.3184, 0.8292, 0.3184, 0.8292, 0.312, 0.8994, 0.4042, 0.8994, 0.4074, 0.8292, 0.4074, 0.8292, 0.4042, 0.8994, 0.5, 0.8994, 0.5, 0.8292, 0.5, 0.8292, 0.5, 0.8994, 0.5958, 0.8994, 0.5926, 0.8292, 0.5926, 0.8292, 0.5958, 0.8994, 0.688, 0.8994, 0.6816, 0.8292, 0.6816, 0.8292, 0.688, 0.8994, 0.7729, 0.8994, 0.7637, 0.8292, 0.7637, 0.8292, 0.7729, 0.8994, 0.8473, 0.8994, 0.8356, 0.8292, 0.1644, 0.8292, 0.1527, 0.8994, 0.2271, 0.8994, 0.2363, 0.8292, 0.2363, 0.8292, 0.2271, 0.8994, 0.312, 0.8994, 0.3184, 0.8292, 0.3184, 0.8292, 0.312, 0.8994, 0.4042, 0.8994, 0.4074, 0.8292, 0.4074, 0.8292, 0.4042, 0.8994, 0.5, 0.8994, 0.5, 0.8292, 0.5, 0.8994, 0.5, 0.9633, 0.5974, 0.9633, 0.5958, 0.8994, 0.5958, 0.8994, 0.5974, 0.9633, 0.691, 0.9633, 0.688, 0.8994, 0.688, 0.8994, 0.691, 0.9633, 0.7773, 0.9633, 0.7729, 0.8994, 0.7729, 0.8994, 0.7773, 0.9633, 0.853, 0.9633, 0.8473, 0.8994, 0.8473, 0.8994, 0.853, 0.9633, 0.7773, 0.9633, 0.7729, 0.8994, 0.7729, 0.8994, 0.7773, 0.9633, 0.691, 0.9633, 0.688, 0.8994, 0.688, 0.8994, 0.691, 0.9633, 0.5974, 0.9633, 0.5958, 0.8994, 0.5958, 0.8994, 0.5974, 0.9633, 0.5, 0.9633, 0.5, 0.8994, 0.5, 0.8994, 0.5, 0.9633, 0.4026, 0.9633, 0.4042, 0.8994, 0.4042, 0.8994, 0.4026, 0.9633, 0.309, 0.9633, 0.312, 0.8994, 0.312, 0.8994, 0.309, 0.9633, 0.2227, 0.9633, 0.2271, 0.8994, 0.2271, 0.8994, 0.2227, 0.9633, 0.147, 0.9633, 0.1527, 0.8994, 0.8473, 0.8994, 0.853, 0.9633, 0.7773, 0.9633, 0.7729, 0.8994, 0.7729, 0.8994, 0.7773, 0.9633, 0.691, 0.9633, 0.688, 0.8994, 0.688, 0.8994, 0.691, 0.9633, 0.5974, 0.9633, 0.5958, 0.8994, 0.5958, 0.8994, 0.5974, 0.9633, 0.5, 0.9633, 0.5, 0.8994, 0.5, 0.8994, 0.5, 0.9633, 0.4026, 0.9633, 0.4042, 0.8994, 0.4042, 0.8994, 0.4026, 0.9633, 0.309, 0.9633, 0.312, 0.8994, 0.312, 0.8994, 0.309, 0.9633, 0.2227, 0.9633, 0.2271, 0.8994, 0.2271, 0.8994, 0.2227, 0.9633, 0.147, 0.9633, 0.1527, 0.8994, 0.1527, 0.8994, 0.147, 0.9633, 0.2227, 0.9633, 0.2271, 0.8994, 0.2271, 0.8994, 0.2227, 0.9633, 0.309, 0.9633, 0.312, 0.8994, 0.312, 0.8994, 0.309, 0.9633, 0.4026, 0.9633, 0.4042, 0.8994, 0.4042, 0.8994, 0.4026, 0.9633, 0.5, 0.9633, 0.5, 0.8994, 0.5, 0.8994, 0.5, 0.9633, 0.5974, 0.9633, 0.5958, 0.8994, 0.5958, 0.8994, 0.5974, 0.9633, 0.691, 0.9633, 0.688, 0.8994, 0.688, 0.8994, 0.691, 0.9633, 0.7773, 0.9633, 0.7729, 0.8994, 0.7729, 0.8994, 0.7773, 0.9633, 0.853, 0.9633, 0.8473, 0.8994, 0.1527, 0.8994, 0.147, 0.9633, 0.2227, 0.9633, 0.2271, 0.8994, 0.2271, 0.8994, 0.2227, 0.9633, 0.309, 0.9633, 0.312, 0.8994, 0.312, 0.8994, 0.309, 0.9633, 0.4026, 0.9633, 0.4042, 0.8994, 0.4042, 0.8994, 0.4026, 0.9633, 0.5, 0.9633, 0.5, 0.8994, 0.4383, 0.6007, 0.4374, 0.6063, 0.5, 0.6063, 0.5, 0.6007, 0.379, 0.6007, 0.3772, 0.6063, 0.4374, 0.6063, 0.4383, 0.6007, 0.3243, 0.6007, 0.3218, 0.6063, 0.3772, 0.6063, 0.379, 0.6007, 0.2764, 0.7236, 0.2731, 0.7269, 0.3218, 0.7668, 0.3243, 0.7629, 0.2371, 0.6757, 0.2332, 0.6782, 0.2731, 0.7269, 0.2764, 0.7236, 0.621, 0.6007, 0.6228, 0.6063, 0.6782, 0.6063, 0.6757, 0.6007, 0.5617, 0.6007, 0.5626, 0.6063, 0.6228, 0.6063, 0.621, 0.6007, 0.5, 0.6007, 0.5, 0.6063, 0.5626, 0.6063, 0.5617, 0.6007, 0.4383, 0.6007, 0.4374, 0.6063, 0.5, 0.6063, 0.5, 0.6007, 0.379, 0.6007, 0.3772, 0.6063, 0.4374, 0.6063, 0.4383, 0.6007, 0.3243, 0.6007, 0.3218, 0.6063, 0.3772, 0.6063, 0.379, 0.6007, 0.2764, 0.2764, 0.2731, 0.2731, 0.2332, 0.3218, 0.2371, 0.3243, 0.3243, 0.2371, 0.3218, 0.2332, 0.2731, 0.2731, 0.2764, 0.2764, 0.379, 0.6007, 0.3772, 0.6063, 0.3218, 0.6063, 0.3243, 0.6007, 0.4383, 0.6007, 0.4374, 0.6063, 0.3772, 0.6063, 0.379, 0.6007, 0.5, 0.6007, 0.5, 0.6063, 0.4374, 0.6063, 0.4383, 0.6007, 0.5617, 0.6007, 0.5626, 0.6063, 0.5, 0.6063, 0.5, 0.6007, 0.621, 0.6007, 0.6228, 0.6063, 0.5626, 0.6063, 0.5617, 0.6007, 0.6757, 0.6007, 0.6782, 0.6063, 0.6228, 0.6063, 0.621, 0.6007, 0.7236, 0.2764, 0.7269, 0.2731, 0.6782, 0.2332, 0.6757, 0.2371, 0.7629, 0.3243, 0.7668, 0.3218, 0.7269, 0.2731, 0.7236, 0.2764, 0.379, 0.6007, 0.3772, 0.6063, 0.3218, 0.6063, 0.3243, 0.6007, 0.4383, 0.6007, 0.4374, 0.6063, 0.3772, 0.6063, 0.379, 0.6007, 0.5, 0.6007, 0.5, 0.6063, 0.4374, 0.6063, 0.4383, 0.6007, 0.5617, 0.6007, 0.5626, 0.6063, 0.5, 0.6063, 0.5, 0.6007, 0.621, 0.6007, 0.6228, 0.6063, 0.5626, 0.6063, 0.5617, 0.6007, 0.6757, 0.6007, 0.6782, 0.6063, 0.6228, 0.6063, 0.621, 0.6007, 0.7236, 0.7236, 0.7269, 0.7269, 0.7668, 0.6782, 0.7629, 0.6757, 0.6757, 0.7629, 0.6782, 0.7668, 0.7269, 0.7269, 0.7236, 0.7236, 0.621, 0.6007, 0.6228, 0.6063, 0.6782, 0.6063, 0.6757, 0.6007, 0.5617, 0.6007, 0.5626, 0.6063, 0.6228, 0.6063, 0.621, 0.6007, 0.5, 0.6007, 0.5, 0.6063, 0.5626, 0.6063, 0.5617, 0.6007, 0.1464, 0.8536, 0.08427, 0.7778, 0.1893, 0.7983, 0.2445, 0.89, 0.08427, 0.7778, 0.03806, 0.6913, 0.1453, 0.692, 0.1893, 0.7983, 0.03806, 0.6913, 0.009607, 0.5975, 0.1147, 0.5766, 0.1453, 0.692, 0.009607, 0.5975, -5.96e-08, 0.5, 0.09887, 0.4583, 0.1147, 0.5766, -5.96e-08, 0.5, 0.009607, 0.4025, 0.09878, 0.3433, 0.09887, 0.4583, 0.009607, 0.4025, 0.03806, 0.3087, 0.1147, 0.2375, 0.09878, 0.3433, 0.03806, 0.3087, 0.08426, 0.2222, 0.1464, 0.1464, 0.1147, 0.2375, 0.3087, 0.9619, 0.2445, 0.89, 0.3522, 0.9101, 0.4025, 0.9904, 0.2445, 0.89, 0.1893, 0.7983, 0.3059, 0.8059, 0.3522, 0.9101, 0.1893, 0.7983, 0.1453, 0.692, 0.2661, 0.6843, 0.3059, 0.8059, 0.1453, 0.692, 0.1147, 0.5766, 0.2346, 0.5528, 0.2661, 0.6843, 0.1147, 0.5766, 0.09887, 0.4583, 0.2133, 0.4192, 0.2346, 0.5528, 0.09887, 0.4583, 0.09878, 0.3433, 0.2037, 0.2917, 0.2133, 0.4192, 0.09878, 0.3433, 0.1147, 0.2375, 0.2065, 0.1777, 0.2037, 0.2917, 0.1147, 0.2375, 0.1464, 0.1464, 0.2222, 0.08427, 0.2065, 0.1777, 0.4025, 0.9904, 0.3522, 0.9101, 0.4652, 0.9132, 0.5, 1.0, 0.3522, 0.9101, 0.3059, 0.8059, 0.4298, 0.8002, 0.4652, 0.9132, 0.3059, 0.8059, 0.2661, 0.6843, 0.3956, 0.6686, 0.4298, 0.8002, 0.2661, 0.6843, 0.2346, 0.5528, 0.3647, 0.5269, 0.3956, 0.6686, 0.2346, 0.5528, 0.2133, 0.4192, 0.339, 0.3842, 0.3647, 0.5269, 0.2133, 0.4192, 0.2037, 0.2917, 0.3202, 0.2495, 0.339, 0.3842, 0.2037, 0.2917, 0.2065, 0.1777, 0.3098, 0.1316, 0.3202, 0.2495, 0.2065, 0.1777, 0.2222, 0.08427, 0.3087, 0.03806, 0.3098, 0.1316, 0.5, 1.0, 0.4652, 0.9132, 0.5794, 0.8991, 0.5975, 0.9904, 0.4652, 0.9132, 0.4298, 0.8002, 0.556, 0.7815, 0.5794, 0.8991, 0.4298, 0.8002, 0.3956, 0.6686, 0.5289, 0.6455, 0.556, 0.7815, 0.3956, 0.6686, 0.3647, 0.5269, 0.5, 0.5, 0.5289, 0.6455, 0.3647, 0.5269, 0.339, 0.3842, 0.4711, 0.3545, 0.5, 0.5, 0.339, 0.3842, 0.3202, 0.2495, 0.444, 0.2185, 0.4711, 0.3545, 0.3202, 0.2495, 0.3098, 0.1316, 0.4206, 0.1009, 0.444, 0.2185, 0.3098, 0.1316, 0.3087, 0.03806, 0.4025, 0.009607, 0.4206, 0.1009, 0.5975, 0.9904, 0.5794, 0.8991, 0.6902, 0.8684, 0.6913, 0.9619, 0.5794, 0.8991, 0.556, 0.7815, 0.6798, 0.7505, 0.6902, 0.8684, 0.556, 0.7815, 0.5289, 0.6455, 0.661, 0.6158, 0.6798, 0.7505, 0.5289, 0.6455, 0.5, 0.5, 0.6353, 0.4731, 0.661, 0.6158, 0.5, 0.5, 0.4711, 0.3545, 0.6044, 0.3314, 0.6353, 0.4731, 0.4711, 0.3545, 0.444, 0.2185, 0.5702, 0.1998, 0.6044, 0.3314, 0.444, 0.2185, 0.4206, 0.1009, 0.5348, 0.08681, 0.5702, 0.1998, 0.4206, 0.1009, 0.4025, 0.009607, 0.5, -1.788e-07, 0.5348, 0.08681, 0.6913, 0.9619, 0.6902, 0.8684, 0.7935, 0.8223, 0.7778, 0.9157, 0.6902, 0.8684, 0.6798, 0.7505, 0.7963, 0.7083, 0.7935, 0.8223, 0.6798, 0.7505, 0.661, 0.6158, 0.7867, 0.5808, 0.7963, 0.7083, 0.661, 0.6158, 0.6353, 0.4731, 0.7654, 0.4472, 0.7867, 0.5808, 0.6353, 0.4731, 0.6044, 0.3314, 0.7339, 0.3157, 0.7654, 0.4472, 0.6044, 0.3314, 0.5702, 0.1998, 0.6941, 0.1941, 0.7339, 0.3157, 0.5702, 0.1998, 0.5348, 0.08681, 0.6478, 0.08991, 0.6941, 0.1941, 0.5348, 0.08681, 0.5, -1.788e-07, 0.5975, 0.009607, 0.6478, 0.08991, 0.7778, 0.9157, 0.7935, 0.8223, 0.8853, 0.7625, 0.8536, 0.8536, 0.7935, 0.8223, 0.7963, 0.7083, 0.9012, 0.6567, 0.8853, 0.7625, 0.7963, 0.7083, 0.7867, 0.5808, 0.9011, 0.5417, 0.9012, 0.6567, 0.7867, 0.5808, 0.7654, 0.4472, 0.8853, 0.4234, 0.9011, 0.5417, 0.7654, 0.4472, 0.7339, 0.3157, 0.8547, 0.308, 0.8853, 0.4234, 0.7339, 0.3157, 0.6941, 0.1941, 0.8107, 0.2017, 0.8547, 0.308, 0.6941, 0.1941, 0.6478, 0.08991, 0.7555, 0.11, 0.8107, 0.2017, 0.6478, 0.08991, 0.5975, 0.009607, 0.6913, 0.03806, 0.7555, 0.11, 0.8536, 0.8536, 0.8853, 0.7625, 0.9619, 0.6913, 0.9157, 0.7778, 0.8853, 0.7625, 0.9012, 0.6567, 0.9904, 0.5975, 0.9619, 0.6913, 0.9012, 0.6567, 0.9011, 0.5417, 1.0, 0.5, 0.9904, 0.5975, 0.9011, 0.5417, 0.8853, 0.4234, 0.9904, 0.4025, 1.0, 0.5, 0.8853, 0.4234, 0.8547, 0.308, 0.9619, 0.3087, 0.9904, 0.4025, 0.8547, 0.308, 0.8107, 0.2017, 0.9157, 0.2222, 0.9619, 0.3087, 0.8107, 0.2017, 0.7555, 0.11, 0.8536, 0.1464, 0.9157, 0.2222, 0.7555, 0.11, 0.6913, 0.03806, 0.7778, 0.08427, 0.8536, 0.1464])
me_cylinder.use_remesh_fix_poles = True
me_cylinder.use_remesh_preserve_attributes = False
me_cylinder.use_mirror_vertex_groups = False
me_cylinder.update()

# ---- objects
ob_sun = bpy.data.objects.new('Sun', light_sun)
ob_table = bpy.data.objects.new('Table', me_cylinder)

# ---- transforms, parenting, visibility, modifiers, constraints
ob_sun.location = (0.0, 0.0, 0.0)
ob_sun.rotation_euler = (-2.451, -3.707, 3.229)
ob_sun.lineart.crease_threshold = 0.0
ob_table.location = (0.0, 0.0, -1.192e-07)
ob_table.scale = (0.5949, 0.6627, 0.5949)
ob_table.lineart.crease_threshold = 0.0

# ---- collection membership
col_collection.objects.link(ob_sun)
col_mesh.objects.link(ob_table)

# ---- scene / render settings (as saved in the file)
scene.frame_start = 1; scene.frame_end = 250; scene.frame_set(1)
scene.render.engine = 'BLENDER_EEVEE_NEXT'
scene.cycles.use_denoising = False
scene.cycles.samples = 128
scene.cycles.sampling_pattern = 'TABULATED_SOBOL'
scene.cycles.use_adaptive_sampling = False
scene.cycles.use_light_tree = False
scene.view_settings.view_transform = 'Filmic'
bpy.context.view_layer.update()

# ---- added for rendering (the .blend has no active camera): camera
cam_auto = bpy.data.cameras.new('AutoCamera')
cam_auto.lens = 50.0
cam_auto.sensor_width = 36.0
cam_auto.clip_end = 1000.0
ob_auto_camera = bpy.data.objects.new('AutoCamera', cam_auto)
scene.collection.objects.link(ob_auto_camera)
ob_auto_camera.location = (1.98188, -2.37825, 2.19035)
ob_auto_camera.rotation_euler = (1.09748, -7.21219e-08, 0.694738)
scene.camera = ob_auto_camera
bpy.context.view_layer.update()
